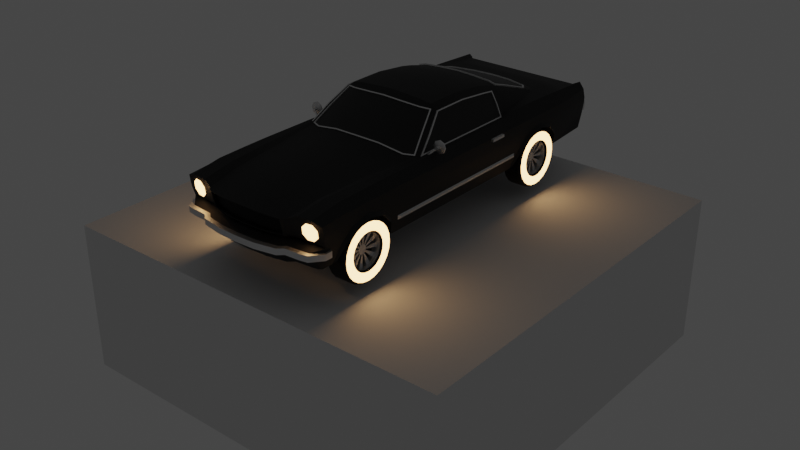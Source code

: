 # Source: 1965FordMustang.blend  (saved by Blender 3.4.6; exported with 4.5.12 LTS)
import bpy
from mathutils import Matrix  # noqa: F401  (used for matrix-valued properties, if any)

bpy.ops.wm.read_factory_settings(use_empty=True)
scene = bpy.context.scene
scene.name = 'Scene'

# ---- collections
col_collection = bpy.data.collections.new('Collection'); scene.collection.children.link(col_collection)

# ---- materials (node trees are filled in below, after node groups)
mat_material_001 = bpy.data.materials.new('Material.001')
mat_material_001.use_transparent_shadow = False
mat_material_002 = bpy.data.materials.new('Material.002')
mat_material_002.use_transparent_shadow = False
mat_material_006 = bpy.data.materials.new('Material.006')
mat_material_006.use_transparent_shadow = False
mat_material_007 = bpy.data.materials.new('Material.007')
mat_material_007.use_transparent_shadow = False
mat_material_003 = bpy.data.materials.new('Material.003')
mat_material_003.use_transparent_shadow = False
mat_material_004 = bpy.data.materials.new('Material.004')
mat_material_004.use_transparent_shadow = False
mat_material_005 = bpy.data.materials.new('Material.005')
mat_material_005.use_transparent_shadow = False

# ---- node groups
ng_auto_smooth = bpy.data.node_groups.new('Auto Smooth', 'GeometryNodeTree')
_s = ng_auto_smooth.interface.new_socket(name='Geometry', in_out='OUTPUT', socket_type='NodeSocketGeometry')
_s = ng_auto_smooth.interface.new_socket(name='Geometry', in_out='INPUT', socket_type='NodeSocketGeometry')
_s = ng_auto_smooth.interface.new_socket(name='Angle', in_out='INPUT', socket_type='NodeSocketFloat')
_s.subtype = 'ANGLE'
_s.min_value = 0.0
_s.max_value = 3.142
ng_auto_smooth.is_modifier = True
_N = ng_auto_smooth.nodes; _L = ng_auto_smooth.links
n0 = _N.new('NodeGroupOutput'); n0.name = 'Group Output'; n0.location = (480, -100)
n1 = _N.new('NodeGroupInput'); n1.name = 'Group Input'; n1.location = (-420, -300)
n2 = _N.new('NodeGroupInput'); n2.name = 'Group Input.001'; n2.location = (-60, -100)
n3 = _N.new('GeometryNodeSetShadeSmooth'); n3.name = 'Set Shade Smooth'; n3.location = (120, -100)
n3.domain = 'EDGE'
n4 = _N.new('GeometryNodeSetShadeSmooth'); n4.name = 'Set Shade Smooth.001'; n4.location = (300, -100)
n5 = _N.new('GeometryNodeInputMeshEdgeAngle'); n5.name = 'Edge Angle'; n5.location = (-420, -220)
n6 = _N.new('GeometryNodeInputEdgeSmooth'); n6.name = 'Is Edge Smooth'; n6.location = (-60, -160)
n7 = _N.new('GeometryNodeInputShadeSmooth'); n7.name = 'Is Face Smooth'; n7.location = (-240, -340)
n8 = _N.new('FunctionNodeBooleanMath'); n8.name = 'Boolean Math'; n8.location = (-60, -220)
n9 = _N.new('FunctionNodeCompare'); n9.name = 'Compare'; n9.location = (-240, -180)
n9.operation = 'LESS_EQUAL'
_L.new(n5.outputs[0], n9.inputs[0])
_L.new(n4.outputs[0], n0.inputs[0])
_L.new(n1.outputs[1], n9.inputs[1])
_L.new(n9.outputs[0], n8.inputs[0])
_L.new(n7.outputs[0], n8.inputs[1])
_L.new(n2.outputs[0], n3.inputs[0])
_L.new(n6.outputs[0], n3.inputs[1])
_L.new(n3.outputs[0], n4.inputs[0])
_L.new(n8.outputs[0], n3.inputs[2])
n0.is_active_output = True

# ---- material node trees
mat_material_001.use_nodes = True; mat_material_001.node_tree.nodes.clear()
_N = mat_material_001.node_tree.nodes; _L = mat_material_001.node_tree.links
n0 = _N.new('ShaderNodeBsdfPrincipled'); n0.name = 'Principled BSDF'; n0.location = (10, 300)
n0.distribution = 'GGX'
n0.subsurface_method = 'BURLEY'
n0.inputs[0].default_value = (0.0, 0.0, 0.0, 1.0)
n0.inputs[2].default_value = 0.6546
n0.inputs[3].default_value = 1.45
n0.inputs[27].default_value = (0.0, 0.0, 0.0, 1.0)
n0.inputs[28].default_value = 1.0
n1 = _N.new('ShaderNodeOutputMaterial'); n1.name = 'Material Output'; n1.location = (300, 300)
_L.new(n0.outputs[0], n1.inputs[0])
n1.is_active_output = True
mat_material_002.use_nodes = True; mat_material_002.node_tree.nodes.clear()
_N = mat_material_002.node_tree.nodes; _L = mat_material_002.node_tree.links
n0 = _N.new('ShaderNodeBsdfPrincipled'); n0.name = 'Principled BSDF'; n0.location = (10, 300)
n0.distribution = 'GGX'
n0.subsurface_method = 'BURLEY'
n0.inputs[0].default_value = (0.0, 0.0, 0.0, 1.0)
n0.inputs[3].default_value = 1.45
n0.inputs[27].default_value = (0.0, 0.0, 0.0, 1.0)
n0.inputs[28].default_value = 1.0
n1 = _N.new('ShaderNodeOutputMaterial'); n1.name = 'Material Output'; n1.location = (300, 300)
_L.new(n0.outputs[0], n1.inputs[0])
n1.is_active_output = True
mat_material_006.use_nodes = True; mat_material_006.node_tree.nodes.clear()
_N = mat_material_006.node_tree.nodes; _L = mat_material_006.node_tree.links
n0 = _N.new('ShaderNodeOutputMaterial'); n0.name = 'Material Output'; n0.location = (300, 300)
n1 = _N.new('ShaderNodeEmission'); n1.name = 'Emission'; n1.location = (10, 300)
n1.inputs[0].default_value = (1.0, 0.541, 0.2212, 1.0)
n1.inputs[1].default_value = 5.0
_L.new(n1.outputs[0], n0.inputs[0])
n0.is_active_output = True
mat_material_007.use_nodes = True; mat_material_007.node_tree.nodes.clear()
_N = mat_material_007.node_tree.nodes; _L = mat_material_007.node_tree.links
n0 = _N.new('ShaderNodeBsdfPrincipled'); n0.name = 'Principled BSDF'; n0.location = (10, 300)
n0.distribution = 'GGX'
n0.subsurface_method = 'BURLEY'
n0.inputs[0].default_value = (0.0, 0.0, 0.0, 1.0)
n0.inputs[2].default_value = 1.0
n0.inputs[3].default_value = 1.45
n0.inputs[27].default_value = (0.0, 0.0, 0.0, 1.0)
n0.inputs[28].default_value = 1.0
n1 = _N.new('ShaderNodeOutputMaterial'); n1.name = 'Material Output'; n1.location = (300, 300)
_L.new(n0.outputs[0], n1.inputs[0])
n1.is_active_output = True
mat_material_003.use_nodes = True; mat_material_003.node_tree.nodes.clear()
_N = mat_material_003.node_tree.nodes; _L = mat_material_003.node_tree.links
n0 = _N.new('ShaderNodeBsdfPrincipled'); n0.name = 'Principled BSDF'; n0.location = (10, 300)
n0.distribution = 'GGX'
n0.subsurface_method = 'BURLEY'
n0.inputs[0].default_value = (0.8366, 0.8366, 0.8366, 1.0)
n0.inputs[1].default_value = 1.0
n0.inputs[3].default_value = 1.45
n0.inputs[27].default_value = (0.0, 0.0, 0.0, 1.0)
n0.inputs[28].default_value = 1.0
n1 = _N.new('ShaderNodeOutputMaterial'); n1.name = 'Material Output'; n1.location = (300, 300)
_L.new(n0.outputs[0], n1.inputs[0])
n1.is_active_output = True
mat_material_004.use_nodes = True; mat_material_004.node_tree.nodes.clear()
_N = mat_material_004.node_tree.nodes; _L = mat_material_004.node_tree.links
n0 = _N.new('ShaderNodeBsdfPrincipled'); n0.name = 'Principled BSDF'; n0.location = (10, 300)
n0.distribution = 'GGX'
n0.subsurface_method = 'BURLEY'
n0.inputs[0].default_value = (0.8, 0.03318, 0.008301, 1.0)
n0.inputs[3].default_value = 1.45
n0.inputs[27].default_value = (0.0, 0.0, 0.0, 1.0)
n0.inputs[28].default_value = 1.0
n1 = _N.new('ShaderNodeOutputMaterial'); n1.name = 'Material Output'; n1.location = (300, 300)
_L.new(n0.outputs[0], n1.inputs[0])
n1.is_active_output = True
mat_material_005.use_nodes = True; mat_material_005.node_tree.nodes.clear()
_N = mat_material_005.node_tree.nodes; _L = mat_material_005.node_tree.links
n0 = _N.new('ShaderNodeOutputMaterial'); n0.name = 'Material Output'; n0.location = (300, 300)
n1 = _N.new('ShaderNodeEmission'); n1.name = 'Emission'; n1.location = (10, 300)
n1.inputs[0].default_value = (0.8, 0.03317, 0.008301, 1.0)
n1.inputs[1].default_value = 5.0
_L.new(n1.outputs[0], n0.inputs[0])
n0.is_active_output = True

# ---- world
world_world = bpy.data.worlds.new('World'); scene.world = world_world
world_world.use_nodes = True; world_world.node_tree.nodes.clear()
_N = world_world.node_tree.nodes; _L = world_world.node_tree.links
n0 = _N.new('ShaderNodeOutputWorld'); n0.name = 'World Output'; n0.location = (300, 300)
n1 = _N.new('ShaderNodeBackground'); n1.name = 'Background'; n1.location = (10, 300)
n1.inputs[0].default_value = (0.05088, 0.05088, 0.05088, 1.0)
_L.new(n1.outputs[0], n0.inputs[0])
n0.is_active_output = True
world_world.color = (0.05088, 0.05088, 0.05088)
world_world.use_sun_shadow = False
world_world.sun_shadow_jitter_overblur = 0.0

# ---- meshes
me_circle = bpy.data.meshes.new('Circle')
me_circle.from_pydata([(0.5943, -0.7544, 0.2695), (0.6363, -0.7933, 0.3749), (0.6562, -0.8927, 0.4734), (0.6617, -1.029, 0.5097), (0.6562, -1.165, 0.4734), (0.6388, -1.252, 0.3868), (0.5983, -1.3, 0.2808), (0.6548, 0.8702, 0.4777), (0.6599, 1.007, 0.5142), (0.6548, 1.143, 0.4777), (0.636, 1.243, 0.3785), (0.597, 1.283, 0.2774), (0.636, 0.7704, 0.3785), (0.5938, 0.7299, 0.2688), (0.6393, -1.457, 0.5411), (0.6354, -1.452, 0.5006), (0.6216, -1.436, 0.4025), (0.578, -1.416, 0.258), (0.5953, 1.745, 0.5411), (0.5914, 1.752, 0.5006), (0.5756, 1.752, 0.3901), (0.5871, 1.689, 0.2869), (0.6354, -1.029, 0.6188), (0.6354, 1.007, 0.6188), (0.6354, -1.468, 0.6004), (0.5914, 1.725, 0.6188), (0.6354, -1.243, 0.6175), (0.6393, -1.201, 0.5411), (0.6393, -0.8538, 0.5411), (0.6354, -0.808, 0.6188), (0.6393, 0.8195, 0.5411), (0.6354, 0.7498, 0.6188), (0.6354, 1.259, 0.6188), (0.6393, 1.192, 0.5411), (0.6196, -0.3749, 0.3901), (0.5721, -0.3749, 0.2391), (0.6354, -0.3749, 0.5006), (0.6393, -0.3749, 0.5411), (0.6354, -0.3749, 0.6188), (0.6196, 0.5282, 0.3901), (0.5721, 0.5282, 0.2391), (0.6354, 0.5282, 0.5006), (0.6393, 0.5282, 0.5411), (0.6354, 0.5282, 0.6188), (0.5642, -1.029, 0.6763), (0.5642, 1.007, 0.7119), (0.5642, -1.489, 0.6327), (0.5642, 1.703, 0.6803), (0.5642, -1.243, 0.6702), (0.5642, -0.808, 0.6803), (0.5642, 0.7498, 0.7119), (0.5642, 1.259, 0.7027), (0.5642, -0.3749, 0.6803), (0.5642, 0.5282, 0.6803), (0.6196, 0.632, 0.3901), (0.5721, 0.632, 0.2391), (0.6354, 0.632, 0.5006), (0.6393, 0.632, 0.5411), (0.6354, 0.632, 0.6188), (0.5642, 0.632, 0.6803), (0.4685, -1.026, 0.6763), (0.5225, 1.007, 0.7119), (0.4415, -1.493, 0.6308), (0.5225, 1.664, 0.6627), (0.4508, -1.24, 0.6702), (0.4867, -0.8065, 0.6803), (0.5088, 0.7498, 0.7119), (0.5225, 1.259, 0.7027), (0.5225, -0.3423, 0.6803), (0.5225, 0.5282, 0.6803), (0.5225, 0.632, 0.6803), (0.4246, -0.03958, 0.9113), (0.4231, 0.5282, 0.8844), (0.4235, 0.632, 0.8707), (0.6196, 0.2556, 0.3901), (0.5721, 0.2556, 0.2391), (0.6354, 0.2556, 0.5006), (0.6393, 0.2556, 0.5411), (0.6354, 0.2556, 0.6188), (0.5642, 0.2556, 0.6803), (0.5225, 0.2556, 0.6803), (0.4246, 0.2556, 0.9136), (0.4092, -1.026, 0.6572), (0.3692, -1.509, 0.5982), (0.3915, -1.24, 0.6452), (0.4274, -0.8065, 0.6673), (0.4893, -0.3622, 0.6796), (0.0, -1.077, 0.6838), (0.0, -1.583, 0.607), (0.0, -1.29, 0.6671), (0.0, -0.8571, 0.6987), (0.0, -0.4258, 0.7203), (0.3458, -1.246, 0.6474), (0.3614, -1.032, 0.6594), (0.3775, -0.8124, 0.6694), (0.4079, -0.4, 0.6809), (0.3231, -1.543, 0.5886), (0.1729, -1.268, 0.6661), (0.1887, -0.8349, 0.6977), (0.1612, -1.577, 0.6027), (0.1807, -1.055, 0.6828), (0.2038, -0.4236, 0.7183), (0.3914, -0.05788, 0.9178), (0.31, -0.09103, 0.9287), (0.145, -0.1095, 0.9422), (0.0, -0.1169, 0.9513), (0.3666, -0.03958, 0.9479), (0.3666, 0.2556, 0.9502), (0.3033, -0.03958, 0.9609), (0.3033, 0.2556, 0.9632), (0.1424, -0.03958, 0.9731), (0.1424, 0.2556, 0.9754), (0.0, -0.03958, 0.9792), (0.0, 0.2556, 0.9815), (0.3651, 0.5282, 0.921), (0.3018, 0.5282, 0.934), (0.1409, 0.5282, 0.9462), (0.0, 0.5282, 0.9523), (0.3655, 0.632, 0.9004), (0.3022, 0.632, 0.9133), (0.1413, 0.632, 0.9255), (0.0, 0.632, 0.9316), (0.4652, 1.006, 0.7119), (0.4108, 1.207, 0.7119), (0.3641, 1.255, 0.7119), (0.1783, 1.299, 0.7119), (0.0, 1.313, 0.7119), (0.481, 0.5282, 0.7823), (0.4773, 0.632, 0.7786), (0.4817, -0.1984, 0.7958), (0.4835, 0.2556, 0.792), (0.444, -0.2184, 0.7987), (0.3589, -0.2561, 0.8048), (0.1744, -0.2771, 0.8303), (0.0, -0.2819, 0.8358), (0.0, 1.247, 0.7341), (0.1742, 1.237, 0.7325), (0.3545, 1.176, 0.7387), (0.4013, 1.111, 0.7453), (0.4698, 0.749, 0.7753), (0.4446, 0.9482, 0.7631), (0.0, 0.8776, 0.8645), (0.1533, 0.8804, 0.858), (0.3237, 0.8785, 0.8455), (0.3819, 0.8683, 0.831), (0.4218, 0.749, 0.8428), (0.0, 0.7499, 0.9041), (0.4196, 0.8518, 0.8153), (0.147, 0.7512, 0.8978), (0.3126, 0.7503, 0.8855), (0.3737, 0.7502, 0.8685), (0.4108, 1.664, 0.6627), (0.3641, 1.664, 0.6627), (0.1783, 1.664, 0.6627), (0.0, 1.664, 0.6627), (0.5456, -1.482, 0.5713), (0.512, -1.486, 0.5711), (0.4881, -1.487, 0.5472), (0.4878, -1.483, 0.5135), (0.5008, -1.467, 0.4678), (0.5525, -1.46, 0.4681), (0.5689, -1.472, 0.514), (0.5692, -1.476, 0.5477), (0.3692, -1.478, 0.4618), (0.0, -1.555, 0.4653), (0.323, -1.515, 0.4685), (0.1619, -1.549, 0.4654), (0.6467, -1.212, 0.4262), (0.6278, -1.44, 0.4479), (0.5019, -1.481, 0.593), (0.5537, -1.474, 0.5934), (0.465, -1.482, 0.5561), (0.4646, -1.476, 0.5042), (0.5449, -1.473, 0.49), (0.5113, -1.477, 0.4898), (0.5894, -1.459, 0.505), (0.5899, -1.465, 0.5569), (0.5008, -1.442, 0.4399), (0.5525, -1.435, 0.44), (0.3692, -1.448, 0.4333), (0.0, -1.522, 0.4333), (0.3236, -1.487, 0.4333), (0.1618, -1.517, 0.4333), (0.6265, -1.436, 0.4333), (0.6435, -1.228, 0.412), (0.5008, -1.519, 0.4069), (0.5525, -1.512, 0.4069), (0.3692, -1.53, 0.4069), (0.0, -1.605, 0.4069), (0.3236, -1.569, 0.4069), (0.1618, -1.599, 0.4069), (0.5008, -1.443, 0.2569), (0.5525, -1.435, 0.2569), (0.3692, -1.454, 0.2569), (0.0, -1.529, 0.2569), (0.3236, -1.493, 0.2569), (0.1618, -1.523, 0.2569), (0.5782, 1.365, 0.2584), (0.6196, 1.388, 0.3901), (0.6354, 1.388, 0.5006), (0.6393, 1.388, 0.5411), (0.6354, 1.385, 0.6188), (0.5642, 1.378, 0.6966), (0.5225, 1.378, 0.6966), (0.1783, 1.439, 0.6977), (0.0, 1.439, 0.6984), (0.4108, 1.415, 0.6966), (0.3641, 1.424, 0.6974), (0.5225, 1.707, 0.6204), (0.4108, 1.707, 0.6204), (0.3641, 1.707, 0.6204), (0.1783, 1.707, 0.6204), (0.0, 1.707, 0.6204), (0.5225, 1.693, 0.5914), (0.4108, 1.693, 0.5914), (0.3641, 1.693, 0.5914), (0.1783, 1.693, 0.5914), (0.0, 1.693, 0.5914), (0.5225, 1.719, 0.5073), (0.4108, 1.719, 0.5073), (0.3641, 1.719, 0.5073), (0.1783, 1.719, 0.5073), (0.0, 1.719, 0.5073), (0.5421, 1.752, 0.5006), (0.4108, 1.752, 0.5006), (0.3641, 1.752, 0.5006), (0.1783, 1.752, 0.5006), (0.0, 1.752, 0.5006), (0.5225, 1.752, 0.3901), (0.4108, 1.752, 0.3901), (0.3641, 1.752, 0.3901), (0.1783, 1.752, 0.3901), (0.0, 1.752, 0.3901), (0.5225, 1.689, 0.2869), (0.4108, 1.689, 0.2869), (0.3641, 1.689, 0.2869), (0.1783, 1.689, 0.2869), (0.0, 1.689, 0.2869), (0.5421, 1.745, 0.5411), (0.5421, 1.725, 0.6188), (0.5421, 1.703, 0.6627), (0.6196, -0.7671, 0.3901), (0.5721, -0.7266, 0.2391), (0.6354, -0.8776, 0.5006), (0.6393, -1.029, 0.5411), (0.6354, -1.18, 0.5006), (0.6278, -1.232, 0.4479), (0.578, -1.326, 0.258), (0.6213, -1.278, 0.4025), (0.6256, -1.248, 0.4333), (0.5721, 0.7048, 0.2391), (0.6196, 0.7453, 0.3901), (0.6354, 0.8558, 0.5006), (0.6393, 1.007, 0.5411), (0.6354, 1.158, 0.5006), (0.6196, 1.268, 0.3901), (0.5765, 1.305, 0.2531), (0.3241, -0.7544, 0.2695), (0.3241, -0.7933, 0.3749), (0.3241, -0.8927, 0.4734), (0.3241, -1.029, 0.5097), (0.3241, -1.165, 0.4734), (0.3241, -1.252, 0.3868), (0.3241, -1.3, 0.2808), (0.3241, 0.8702, 0.4777), (0.3241, 1.007, 0.5142), (0.3241, 1.143, 0.4777), (0.3241, 1.243, 0.3785), (0.3241, 1.283, 0.2774), (0.3241, 0.7704, 0.3785), (0.3241, 0.7299, 0.2688), (0.3241, -1.212, 0.4262), (0.3241, -1.228, 0.412), (0.1618, -1.578, 0.6097), (0.0, -1.584, 0.614), (0.33, -1.543, 0.595), (0.1618, -1.548, 0.4584), (0.0, -1.553, 0.4583), (0.33, -1.512, 0.4616), (0.1619, -1.514, 0.4654), (0.1612, -1.542, 0.6027), (0.0, -1.519, 0.4653), (0.0, -1.547, 0.607), (0.3231, -1.508, 0.5886), (0.323, -1.48, 0.4685), (0.5165, -0.3749, 0.2391), (0.5165, 0.5282, 0.2391), (0.5165, 0.632, 0.2391), (0.5165, 0.2556, 0.2391), (0.5165, -0.7266, 0.2391), (0.5165, 0.7048, 0.2391)], [], [(55, 54, 251, 250), (56, 252, 251, 54), (244, 28, 243), (248, 247, 17, 16), (249, 248, 16, 183), (244, 245, 27), (197, 198, 20, 21), (198, 199, 19, 20), (199, 200, 18, 19), (200, 33, 32, 201), (244, 27, 26, 22), (253, 30, 31, 23), (78, 77, 37, 38), (27, 245, 15, 14), (26, 27, 14, 24), (56, 57, 30, 252), (29, 28, 244, 22), (252, 30, 253), (38, 37, 28, 29), (33, 254, 253), (32, 33, 253, 23), (243, 28, 37, 36), (243, 36, 34, 241), (242, 241, 34, 35), (76, 77, 42, 41), (58, 57, 42, 43), (76, 41, 39, 74), (75, 74, 39, 40), (22, 26, 48, 44), (29, 22, 44, 49), (32, 23, 45, 51), (78, 38, 52, 79), (201, 32, 51, 202), (58, 43, 53, 59), (38, 29, 49, 52), (23, 31, 50, 45), (26, 24, 46, 48), (31, 58, 59, 50), (31, 30, 57, 58), (41, 42, 57, 56), (41, 56, 54, 39), (40, 39, 54, 55), (49, 44, 60, 65), (44, 48, 64, 60), (79, 52, 68, 80), (50, 59, 70, 66), (202, 51, 67, 203), (51, 45, 61, 67), (48, 46, 62, 64), (45, 50, 66, 61), (59, 53, 69, 70), (52, 49, 65, 68), (128, 127, 72, 73), (130, 129, 71, 81), (127, 130, 81, 72), (53, 79, 80, 69), (43, 78, 79, 53), (35, 34, 74, 75), (36, 76, 74, 34), (36, 37, 77, 76), (43, 42, 77, 78), (65, 60, 82, 85), (68, 65, 85, 86), (64, 62, 83, 84), (60, 64, 84, 82), (100, 97, 89, 87), (101, 98, 90, 91), (97, 273, 274, 89), (98, 100, 87, 90), (85, 82, 93, 94), (84, 83, 275, 92), (86, 85, 94, 95), (82, 84, 92, 93), (94, 93, 100, 98), (92, 275, 273, 97), (95, 94, 98, 101), (93, 92, 97, 100), (129, 68, 86, 131), (131, 86, 95, 132), (132, 95, 101, 133), (133, 101, 91, 134), (81, 71, 106, 107), (107, 106, 108, 109), (109, 108, 110, 111), (111, 110, 112, 113), (105, 112, 110, 104), (104, 110, 108, 103), (103, 108, 106, 102), (71, 102, 106), (109, 111, 116, 115), (81, 107, 114, 72), (111, 113, 117, 116), (107, 109, 115, 114), (115, 116, 120, 119), (72, 114, 118, 73), (116, 117, 121, 120), (114, 115, 119, 118), (146, 148, 120, 121), (136, 125, 124, 137), (137, 124, 123, 138), (104, 133, 134, 105), (103, 132, 133, 104), (102, 131, 132, 103), (71, 129, 131, 102), (69, 80, 130, 127), (80, 68, 129, 130), (70, 69, 127, 128), (143, 137, 138, 144), (142, 136, 137, 143), (126, 125, 136, 135), (70, 128, 139, 66), (66, 139, 140, 122), (122, 140, 138, 123), (148, 142, 143, 149), (149, 143, 144, 150), (135, 136, 142, 141), (128, 73, 145, 139), (139, 145, 147, 140), (119, 149, 150, 118), (120, 148, 149, 119), (141, 142, 148, 146), (118, 150, 145, 73), (144, 147, 145, 150), (138, 140, 147, 144), (61, 66, 122), (67, 61, 122, 123), (204, 205, 154, 153), (206, 207, 152, 151), (203, 206, 151, 63), (207, 204, 153, 152), (166, 164, 281, 279), (275, 83, 163, 278), (96, 165, 284, 283), (46, 170, 169, 62), (24, 176, 170, 46), (175, 176, 24, 14), (245, 246, 168, 15), (168, 160, 175, 15), (62, 169, 171, 83), (172, 163, 83, 171), (172, 159, 163), (156, 155, 162, 161, 173, 174, 158, 157), (155, 156, 169, 170), (156, 157, 171, 169), (157, 158, 172, 171), (158, 174, 159, 172), (174, 173, 160, 159), (173, 161, 175, 160), (161, 162, 176, 175), (162, 155, 170, 176), (15, 175, 14), (160, 168, 183, 178), (278, 163, 179, 181), (163, 159, 177, 179), (276, 278, 181, 182), (159, 160, 178, 177), (277, 276, 182, 180), (246, 249, 183, 168), (181, 179, 187, 189), (179, 177, 185, 187), (182, 181, 189, 190), (180, 182, 190, 188), (177, 178, 186, 185), (178, 183, 186), (190, 189, 195, 196), (187, 185, 191, 193), (188, 190, 196, 194), (185, 186, 192, 191), (17, 192, 186, 16), (189, 187, 193, 195), (183, 16, 186), (124, 125, 204, 207), (67, 123, 206, 203), (123, 124, 207, 206), (125, 126, 205, 204), (47, 202, 203, 63), (25, 201, 202, 47), (18, 200, 201, 25), (254, 33, 200, 199), (255, 254, 199, 198), (256, 255, 198, 197), (153, 154, 212, 211), (151, 152, 210, 209), (63, 151, 209, 208), (152, 153, 211, 210), (211, 212, 217, 216), (209, 210, 215, 214), (208, 209, 214, 213), (210, 211, 216, 215), (216, 217, 222, 221), (214, 215, 220, 219), (213, 214, 219, 218), (215, 216, 221, 220), (221, 222, 227, 226), (219, 220, 225, 224), (218, 219, 224, 223), (220, 221, 226, 225), (225, 226, 231, 230), (226, 227, 232, 231), (224, 225, 230, 229), (223, 224, 229, 228), (228, 229, 234, 233), (230, 231, 236, 235), (231, 232, 237, 236), (229, 230, 235, 234), (20, 228, 233, 21), (25, 47, 240, 239), (18, 25, 239, 238), (19, 18, 238, 223), (47, 63, 240), (208, 239, 240, 63), (213, 238, 239, 208), (218, 223, 238, 213), (0, 1, 241, 242), (1, 2, 243, 241), (2, 3, 244, 243), (3, 4, 245, 244), (4, 167, 246, 245), (5, 6, 247, 248), (167, 184, 249, 246), (184, 5, 248, 249), (184, 167, 271, 272), (12, 13, 250, 251), (7, 12, 251, 252), (8, 7, 252, 253), (9, 8, 253, 254), (10, 9, 254, 255), (11, 10, 255, 256), (8, 9, 266, 265), (5, 184, 272, 262), (9, 10, 267, 266), (1, 0, 257, 258), (10, 11, 268, 267), (2, 1, 258, 259), (3, 2, 259, 260), (4, 3, 260, 261), (13, 12, 269, 270), (167, 4, 261, 271), (12, 7, 264, 269), (6, 5, 262, 263), (7, 8, 265, 264), (99, 88, 274, 273), (96, 99, 273, 275), (164, 166, 276, 277), (166, 165, 278, 276), (165, 96, 275, 278), (280, 283, 284, 279), (282, 280, 279, 281), (88, 99, 280, 282), (165, 166, 279, 284), (99, 96, 283, 280), (40, 55, 287, 286), (242, 35, 285, 289), (75, 40, 286, 288), (55, 250, 290, 287), (35, 75, 288, 285), (19, 223, 228, 20)])
me_circle.polygons.foreach_set('use_smooth', [True] * 257)
me_circle.polygons.foreach_set('material_index', [0, 0, 0, 0, 0, 0, 0, 0, 0, 0, 0, 0, 0, 0, 0, 0, 0, 0, 0, 0, 0, 0, 0, 0, 0, 0, 0, 0, 0, 0, 0, 0, 0, 0, 0, 0, 0, 0, 0, 0, 0, 0, 0, 0, 0, 0, 0, 0, 0, 0, 0, 0, 1, 1, 1, 0, 0, 0, 0, 0, 0, 0, 0, 0, 0, 0, 0, 0, 0, 0, 0, 0, 0, 0, 0, 0, 0, 0, 1, 1, 1, 0, 0, 0, 0, 0, 0, 0, 0, 0, 0, 0, 0, 0, 0, 0, 0, 0, 0, 0, 1, 1, 1, 0, 1, 1, 1, 1, 1, 0, 0, 0, 0, 1, 1, 1, 0, 0, 0, 0, 1, 0, 0, 0, 0, 0, 0, 0, 0, 0, 0, 0, 0, 0, 0, 0, 0, 0, 0, 0, 0, 2, 2, 2, 2, 2, 2, 2, 2, 2, 0, 0, 0, 0, 0, 0, 0, 0, 0, 0, 0, 0, 0, 0, 0, 0, 0, 0, 0, 0, 0, 0, 0, 0, 0, 0, 0, 0, 0, 0, 0, 0, 0, 0, 0, 0, 0, 0, 0, 0, 0, 0, 0, 0, 0, 0, 0, 0, 0, 0, 0, 0, 0, 0, 0, 0, 0, 0, 0, 0, 0, 0, 0, 0, 0, 0, 0, 0, 0, 0, 0, 0, 0, 0, 0, 0, 0, 0, 0, 0, 0, 0, 0, 0, 0, 0, 0, 0, 0, 0, 0, 0, 0, 0, 0, 0, 3, 3, 0, 0, 0, 0, 0, 0, 0, 0, 0])
_k = set([(0, 1), (1, 2), (2, 3), (3, 4), (4, 167), (5, 6), (5, 184), (7, 8), (7, 12), (8, 9), (9, 10), (10, 11), (12, 13), (14, 15), (14, 24), (15, 168), (18, 19), (18, 25), (19, 20), (20, 21), (22, 26), (22, 29), (23, 31), (23, 32), (24, 26), (24, 46), (25, 47), (25, 201), (29, 38), (31, 58), (32, 201), (38, 78), (43, 58), (43, 78), (44, 48), (44, 49), (45, 50), (45, 51), (46, 48), (46, 62), (47, 202), (49, 52), (50, 59), (51, 202), (52, 79), (53, 59), (53, 79), (60, 64), (60, 65), (62, 64), (62, 83), (63, 208), (65, 68), (66, 70), (66, 122), (68, 80), (68, 86), (68, 129), (69, 70), (69, 80), (70, 128), (71, 81), (71, 129), (72, 73), (72, 81), (73, 128), (82, 84), (82, 85), (83, 84), (83, 275), (85, 86), (86, 95), (86, 131), (88, 99), (91, 101), (95, 101), (96, 99), (96, 165), (102, 106), (102, 131), (106, 107), (106, 108), (107, 114), (108, 110), (110, 112), (114, 118), (118, 150), (122, 123), (123, 124), (123, 138), (124, 125), (125, 126), (138, 144), (144, 150), (159, 160), (159, 163), (159, 172), (160, 168), (160, 175), (163, 278), (164, 166), (165, 166), (167, 184), (168, 183), (169, 170), (169, 171), (170, 176), (171, 172), (175, 176), (177, 178), (177, 179), (178, 183), (179, 181), (180, 182), (181, 182), (183, 186), (185, 186), (185, 187), (187, 189), (188, 190), (189, 190), (208, 209), (208, 213), (209, 210), (210, 211), (211, 212), (213, 218), (218, 219), (218, 223), (219, 220), (220, 221), (221, 222), (223, 224), (224, 225), (225, 226), (226, 227), (241, 242), (241, 243), (243, 244), (244, 245), (245, 246), (246, 249), (247, 248), (248, 249), (250, 251), (251, 252), (252, 253), (253, 254), (254, 255), (255, 256), (273, 274), (273, 275), (275, 278), (276, 277), (276, 278), (279, 281), (279, 284), (280, 282), (280, 283), (283, 284)])
me_circle.attributes.new('sharp_edge', 'BOOLEAN', 'EDGE').data.foreach_set('value', [ (min(e.vertices), max(e.vertices)) in _k for e in me_circle.edges])
_uv = me_circle.uv_layers.new(name='UVMap')
_uv.uv.foreach_set('vector', [0.0, 0.0, 0.0, 0.0, 0.0, 0.0, 0.0, 0.0, 0.0, 0.0, 0.0, 0.0, 0.0, 0.0, 0.0, 0.0, 0.0, 0.0, 0.0, 0.0, 0.0, 0.0, 0.0, 0.0, 0.0, 0.0, 0.0, 0.0, 0.0, 0.0, 0.0, 0.0, 0.0, 0.0, 0.0, 0.0, 0.0, 0.0, 0.0, 0.0, 0.0, 0.0, 0.0, 0.0, 0.0, 0.0, 0.0, 0.0, 0.0, 0.0, 0.0, 0.0, 0.0, 0.0, 0.0, 0.0, 0.0, 0.0, 0.0, 0.0, 0.0, 0.0, 0.0, 0.0, 0.0, 0.0, 0.0, 0.0, 0.0, 0.0, 0.0, 0.0, 0.0, 0.0, 0.0, 0.0, 0.0, 0.0, 0.0, 0.0, 0.0, 0.0, 0.0, 0.0, 0.0, 0.0, 0.0, 0.0, 0.0, 0.0, 0.0, 0.0, 0.0, 0.0, 0.0, 0.0, 0.0, 0.0, 0.0, 0.0, 0.0, 0.0, 0.0, 0.0, 0.0, 0.0, 0.0, 0.0, 0.0, 0.0, 0.0, 0.0, 0.0, 0.0, 0.0, 0.0, 0.0, 0.0, 0.0, 0.0, 0.0, 0.0, 0.0, 0.0, 0.0, 0.0, 0.0, 0.0, 0.0, 0.0, 0.0, 0.0, 0.0, 0.0, 0.0, 0.0, 0.0, 0.0, 0.0, 0.0, 0.0, 0.0, 0.0, 0.0, 0.0, 0.0, 0.0, 0.0, 0.0, 0.0, 0.0, 0.0, 0.0, 0.0, 0.0, 0.0, 0.0, 0.0, 0.0, 0.0, 0.0, 0.0, 0.0, 0.0, 0.0, 0.0, 0.0, 0.0, 0.0, 0.0, 0.0, 0.0, 0.0, 0.0, 0.0, 0.0, 0.0, 0.0, 0.0, 0.0, 0.0, 0.0, 0.0, 0.0, 0.0, 0.0, 0.0, 0.0, 0.0, 0.0, 0.0, 0.0, 0.0, 0.0, 0.0, 0.0, 0.0, 0.0, 0.0, 0.0, 0.0, 0.0, 0.0, 0.0, 0.0, 0.0, 0.0, 0.0, 0.0, 0.0, 0.0, 0.0, 0.0, 0.0, 0.0, 0.0, 0.0, 0.0, 0.0, 0.0, 0.0, 0.0, 0.0, 0.0, 0.0, 0.0, 0.0, 0.0, 0.0, 0.0, 0.0, 0.0, 0.0, 0.0, 0.0, 0.0, 0.0, 0.0, 0.0, 0.0, 0.0, 0.0, 0.0, 0.0, 0.0, 0.0, 0.0, 0.0, 0.0, 0.0, 0.0, 0.0, 0.0, 0.0, 0.0, 0.0, 0.0, 0.0, 0.0, 0.0, 0.0, 0.0, 0.0, 0.0, 0.0, 0.0, 0.0, 0.0, 0.0, 0.0, 0.0, 0.0, 0.0, 0.0, 0.0, 0.0, 0.0, 0.0, 0.0, 0.0, 0.0, 0.0, 0.0, 0.0, 0.0, 0.0, 0.0, 0.0, 0.0, 0.0, 0.0, 0.0, 0.0, 0.0, 0.0, 0.0, 0.0, 0.0, 0.0, 0.0, 0.0, 0.0, 0.0, 0.0, 0.0, 0.0, 0.0, 0.0, 0.0, 0.0, 0.0, 0.0, 0.0, 0.0, 0.0, 0.0, 0.0, 0.0, 0.0, 0.0, 0.0, 0.0, 0.0, 0.0, 0.0, 0.0, 0.0, 0.0, 0.0, 0.0, 0.0, 0.0, 0.0, 0.0, 0.0, 0.0, 0.0, 0.0, 0.0, 0.0, 0.0, 0.0, 0.0, 0.0, 0.0, 0.0, 0.0, 0.0, 0.0, 0.0, 0.0, 0.0, 0.0, 0.0, 0.0, 0.0, 0.0, 0.0, 0.0, 0.0, 0.0, 0.0, 0.0, 0.0, 0.0, 0.0, 0.0, 0.0, 0.0, 0.0, 0.0, 0.0, 0.0, 0.0, 0.0, 0.0, 0.0, 0.0, 0.0, 0.0, 0.0, 0.0, 0.0, 0.0, 0.0, 0.0, 0.0, 0.0, 0.0, 0.0, 0.0, 0.0, 0.0, 0.0, 0.0, 0.0, 0.0, 0.0, 0.0, 0.0, 0.0, 0.0, 0.0, 0.0, 0.0, 0.0, 0.0, 0.0, 0.0, 0.0, 0.0, 0.0, 0.0, 0.0, 0.0, 0.0, 0.0, 0.0, 0.0, 0.0, 0.0, 0.0, 0.0, 0.0, 0.0, 0.0, 0.0, 0.0, 0.0, 0.0, 0.0, 0.0, 0.0, 0.0, 0.0, 0.0, 0.0, 0.0, 0.0, 0.0, 0.0, 0.0, 0.0, 0.0, 0.0, 0.0, 0.0, 0.0, 0.0, 0.0, 0.0, 0.0, 0.0, 0.0, 0.0, 0.0, 0.0, 0.0, 0.0, 0.0, 0.0, 0.0, 0.0, 0.0, 0.0, 0.0, 0.0, 0.0, 0.0, 0.0, 0.0, 0.0, 0.0, 0.0, 0.0, 0.0, 0.0, 0.0, 0.0, 0.0, 0.0, 0.0, 0.0, 0.0, 0.0, 0.0, 0.0, 0.0, 0.0, 0.0, 0.0, 0.0, 0.0, 0.0, 0.0, 0.0, 0.0, 0.0, 0.0, 0.0, 0.0, 0.0, 0.0, 0.0, 0.0, 0.0, 0.0, 0.0, 0.0, 0.0, 0.0, 0.0, 0.0, 0.0, 0.0, 0.0, 0.0, 0.0, 0.0, 0.0, 0.0, 0.0, 0.0, 0.0, 0.0, 0.0, 0.0, 0.0, 0.0, 0.0, 0.0, 0.0, 0.0, 0.0, 0.0, 0.0, 0.0, 0.0, 0.0, 0.0, 0.0, 0.0, 0.0, 0.0, 0.0, 0.0, 0.0, 0.0, 0.0, 0.0, 0.0, 0.0, 0.0, 0.0, 0.0, 0.0, 0.0, 0.0, 0.0, 0.0, 0.0, 0.0, 0.0, 0.0, 0.0, 0.0, 0.0, 0.0, 0.0, 0.0, 0.0, 0.0, 0.0, 0.0, 0.0, 0.0, 0.0, 0.0, 0.0, 0.0, 0.0, 0.0, 0.0, 0.0, 0.0, 0.0, 0.0, 0.0, 0.0, 0.0, 0.0, 0.0, 0.0, 0.0, 0.0, 0.0, 0.0, 0.0, 0.0, 0.0, 0.0, 0.0, 0.0, 0.0, 0.0, 0.0, 0.0, 0.0, 0.0, 0.0, 0.0, 0.0, 0.0, 0.0, 0.0, 0.0, 0.0, 0.0, 0.0, 0.0, 0.0, 0.0, 0.0, 0.0, 0.0, 0.0, 0.0, 0.0, 0.0, 0.0, 0.0, 0.0, 0.0, 0.0, 0.0, 0.0, 0.0, 0.0, 0.0, 0.0, 0.0, 0.0, 0.0, 0.0, 0.0, 0.0, 0.0, 0.0, 0.0, 0.0, 0.0, 0.0, 0.0, 0.0, 0.0, 0.0, 0.0, 0.0, 0.0, 0.0, 0.0, 0.0, 0.0, 0.0, 0.0, 0.0, 0.0, 0.0, 0.0, 0.0, 0.0, 0.0, 0.0, 0.0, 0.0, 0.0, 0.0, 0.0, 0.0, 0.0, 0.0, 0.0, 0.0, 0.0, 0.0, 0.0, 0.0, 0.0, 0.0, 0.0, 0.0, 0.0, 0.0, 0.0, 0.0, 0.0, 0.0, 0.0, 0.0, 0.0, 0.0, 0.0, 0.0, 0.0, 0.0, 0.0, 0.0, 0.0, 0.0, 0.0, 0.0, 0.0, 0.0, 0.0, 0.0, 0.0, 0.0, 0.0, 0.0, 0.0, 0.0, 0.0, 0.0, 0.0, 0.0, 0.0, 0.0, 0.0, 0.0, 0.0, 0.0, 0.0, 0.0, 0.0, 0.0, 0.0, 0.0, 0.0, 0.0, 0.0, 0.0, 0.0, 0.0, 0.0, 0.0, 0.0, 0.0, 0.0, 0.0, 0.0, 0.0, 0.0, 0.0, 0.0, 0.0, 0.0, 0.0, 0.0, 0.0, 0.0, 0.0, 0.0, 0.0, 0.0, 0.0, 0.0, 0.0, 0.0, 0.0, 0.0, 0.0, 0.0, 0.0, 0.0, 0.0, 0.0, 0.0, 0.0, 0.0, 0.0, 0.0, 0.0, 0.0, 0.0, 0.0, 0.0, 0.0, 0.0, 0.0, 0.0, 0.0, 0.0, 0.0, 0.0, 0.0, 0.0, 0.0, 0.0, 0.0, 0.0, 0.0, 0.0, 0.0, 0.0, 0.0, 0.0, 0.0, 0.0, 0.0, 0.0, 0.0, 0.0, 0.0, 0.0, 0.0, 0.0, 0.0, 0.0, 0.0, 0.0, 0.0, 0.0, 0.0, 0.0, 0.0, 0.0, 0.0, 0.0, 0.0, 0.0, 0.0, 0.0, 0.0, 0.0, 0.0, 0.0, 0.0, 0.0, 0.0, 0.0, 0.0, 0.0, 0.0, 0.0, 0.0, 0.0, 0.0, 0.0, 0.0, 0.0, 0.0, 0.0, 0.0, 0.0, 0.0, 0.0, 0.0, 0.0, 0.0, 0.0, 0.0, 0.0, 0.0, 0.0, 0.0, 0.0, 0.0, 0.0, 0.0, 0.0, 0.0, 0.0, 0.0, 0.0, 0.0, 0.0, 0.0, 0.0, 0.0, 0.0, 0.0, 0.0, 0.0, 0.0, 0.0, 0.0, 0.0, 0.0, 0.0, 0.0, 0.0, 0.0, 0.0, 0.0, 0.0, 0.0, 0.0, 0.0, 0.0, 0.0, 0.0, 0.0, 0.0, 0.0, 0.0, 0.0, 0.0, 0.0, 0.0, 0.0, 0.0, 0.0, 0.0, 0.0, 0.0, 0.0, 0.0, 0.0, 0.0, 0.0, 0.0, 0.0, 0.0, 0.0, 0.0, 0.0, 0.0, 0.0, 0.0, 0.0, 0.0, 0.0, 0.0, 0.0, 0.0, 0.0, 0.0, 0.0, 0.0, 0.0, 0.0, 0.0, 0.0, 0.0, 0.0, 0.0, 0.0, 0.0, 0.0, 0.0, 0.0, 0.0, 0.0, 0.0, 0.0, 0.0, 0.0, 0.0, 0.0, 0.0, 0.0, 0.0, 0.0, 0.0, 0.0, 0.0, 0.0, 0.0, 0.0, 0.0, 0.0, 0.0, 0.0, 0.0, 0.0, 0.0, 0.0, 0.0, 0.0, 0.0, 0.0, 0.0, 0.0, 0.0, 0.0, 0.0, 0.0, 0.0, 0.0, 0.0, 0.0, 0.0, 0.0, 0.0, 0.0, 0.0, 0.0, 0.0, 0.0, 0.0, 0.0, 0.0, 0.0, 0.0, 0.0, 0.0, 0.0, 0.0, 0.0, 0.0, 0.0, 0.0, 0.0, 0.0, 0.0, 0.0, 0.0, 0.0, 0.0, 0.0, 0.0, 0.0, 0.0, 0.0, 0.0, 0.0, 0.0, 0.0, 0.0, 0.0, 0.0, 0.0, 0.0, 0.0, 0.0, 0.0, 0.0, 0.0, 0.0, 0.0, 0.0, 0.0, 0.0, 0.0, 0.0, 0.0, 0.0, 0.0, 0.0, 0.0, 0.0, 0.0, 0.0, 0.0, 0.0, 0.0, 0.0, 0.0, 0.0, 0.0, 0.0, 0.0, 0.0, 0.0, 0.0, 0.0, 0.0, 0.0, 0.0, 0.0, 0.0, 0.0, 0.0, 0.0, 0.0, 0.0, 0.0, 0.0, 0.0, 0.0, 0.0, 0.0, 0.0, 0.0, 0.0, 0.0, 0.0, 0.0, 0.0, 0.0, 0.0, 0.0, 0.0, 0.0, 0.0, 0.0, 0.0, 0.0, 0.0, 0.0, 0.0, 0.0, 0.0, 0.0, 0.0, 0.0, 0.0, 0.0, 0.0, 0.0, 0.0, 0.0, 0.0, 0.0, 0.0, 0.0, 0.0, 0.0, 0.0, 0.0, 0.0, 0.0, 0.0, 0.0, 0.0, 0.0, 0.0, 0.0, 0.0, 0.0, 0.0, 0.0, 0.0, 0.0, 0.0, 0.0, 0.0, 0.0, 0.0, 0.0, 0.0, 0.0, 0.0, 0.0, 0.0, 0.0, 0.0, 0.0, 0.0, 0.0, 0.0, 0.0, 0.0, 0.0, 0.0, 0.0, 0.0, 0.0, 0.0, 0.0, 0.0, 0.0, 0.0, 0.0, 0.0, 0.0, 0.0, 0.0, 0.0, 0.0, 0.0, 0.0, 0.0, 0.0, 0.0, 0.0, 0.0, 0.0, 0.0, 0.0, 0.0, 0.0, 0.0, 0.0, 0.0, 0.0, 0.0, 0.0, 0.0, 0.0, 0.0, 0.0, 0.0, 0.0, 0.0, 0.0, 0.0, 0.0, 0.0, 0.0, 0.0, 0.0, 0.0, 0.0, 0.0, 0.0, 0.0, 0.0, 0.0, 0.0, 0.0, 0.0, 0.0, 0.0, 0.0, 0.0, 0.0, 0.0, 0.0, 0.0, 0.0, 0.0, 0.0, 0.0, 0.0, 0.0, 0.0, 0.0, 0.0, 0.0, 0.0, 0.0, 0.0, 0.0, 0.0, 0.0, 0.0, 0.0, 0.0, 0.0, 0.0, 0.0, 0.0, 0.0, 0.0, 0.0, 0.0, 0.0, 0.0, 0.0, 0.0, 0.0, 0.0, 0.0, 0.0, 0.0, 0.0, 0.0, 0.0, 0.0, 0.0, 0.0, 0.0, 0.0, 0.0, 0.0, 0.0, 0.0, 0.0, 0.0, 0.0, 0.0, 0.0, 0.0, 0.0, 0.0, 0.0, 0.0, 0.0, 0.0, 0.0, 0.0, 0.0, 0.0, 0.0, 0.0, 0.0, 0.0, 0.0, 0.0, 0.0, 0.0, 0.0, 0.0, 0.0, 0.0, 0.0, 0.0, 0.0, 0.0, 0.0, 0.0, 0.0, 0.0, 0.0, 0.0, 0.0, 0.0, 0.0, 0.0, 0.0, 0.0, 0.0, 0.0, 0.0, 0.0, 0.0, 0.0, 0.0, 0.0, 0.0, 0.0, 0.0, 0.0, 0.0, 0.0, 0.0, 0.0, 0.0, 0.0, 0.0, 0.0, 0.0, 0.0, 0.0, 0.0, 0.0, 0.0, 0.0, 0.0, 0.0, 0.0, 0.0, 0.0, 0.0, 0.0, 0.0, 0.0, 0.0, 0.0, 0.0, 0.0, 0.0, 0.0, 0.0, 0.0, 0.0, 0.0, 0.0, 0.0, 0.0, 0.0, 0.0, 0.0, 0.0, 0.0, 0.0, 0.0, 0.0, 0.0, 0.0, 0.0, 0.0, 0.0, 0.0, 0.0, 0.0, 0.0, 0.0, 0.0, 0.0, 0.0, 0.0, 0.0, 0.0, 0.0, 0.0, 0.0, 0.0, 0.0, 0.0, 0.0, 0.0, 0.0, 0.0, 0.0, 0.0, 0.0, 0.0, 0.0, 0.0, 0.0, 0.0, 0.0, 0.0, 0.0, 0.0, 0.0, 0.0, 0.0, 0.0, 0.0, 0.0, 0.0, 0.0, 0.0, 0.0, 0.0, 0.0, 0.0, 0.0, 0.0, 0.0, 0.0, 0.0, 0.0, 0.0, 0.0, 0.0, 0.0, 0.0, 0.0, 0.0, 0.0, 0.0, 0.0, 0.0, 0.0, 0.0, 0.0, 0.0, 0.0, 0.0, 0.0, 0.0, 0.0, 0.0, 0.0, 0.0, 0.0, 0.0, 0.0, 0.0, 0.0, 0.0, 0.0, 0.0, 0.0, 0.0, 0.0, 0.0, 0.0, 0.0, 0.0, 0.0, 0.0, 0.0, 0.0, 0.0, 0.0, 0.0, 0.0, 0.0, 0.0, 0.0, 0.0, 0.0, 0.0, 0.0, 0.0, 0.0, 0.0, 0.0, 0.0, 0.0, 0.0, 0.0, 0.0, 0.0, 0.0, 0.0, 0.0, 0.0, 0.0, 0.0, 0.0, 0.0, 0.0, 0.0, 0.0, 0.0, 0.0, 0.0, 0.0, 0.0, 0.0, 0.0, 0.0, 0.0, 0.0, 0.0, 0.0, 0.0, 0.0, 0.0, 0.0, 0.0, 0.0, 0.0, 0.0, 0.0, 0.0, 0.0, 0.0, 0.0, 0.0, 0.0, 0.0, 0.0, 0.0, 0.0, 0.0, 0.0, 0.0, 0.0, 0.0, 0.0, 0.0, 0.0, 0.0, 0.0, 0.0, 0.0, 0.0, 0.0, 0.0, 0.0, 0.0, 0.0, 0.0, 0.0, 0.0, 0.0, 0.0, 0.0, 0.0, 0.0, 0.0, 0.0, 0.0, 0.0, 0.0, 0.0, 0.0, 0.0, 0.0, 0.0, 0.0, 0.0, 0.0, 0.0, 0.0, 0.0, 0.0, 0.0, 0.0, 0.0, 0.0, 0.0, 0.0, 0.0, 0.0, 0.0, 0.0, 0.0, 0.0, 0.0, 0.0, 0.0, 0.0, 0.0, 0.0, 0.0, 0.0, 0.0, 0.0, 0.0, 0.0, 0.0, 0.0, 0.0, 0.0, 0.0, 0.0, 0.0, 0.0, 0.0, 0.0, 0.0, 0.0, 0.0, 0.0, 0.0, 0.0, 0.0, 0.0, 0.0, 0.0, 0.0, 0.0, 0.0, 0.0, 0.0, 0.0, 0.0, 0.0, 0.0, 0.0, 0.0, 0.0, 0.0, 0.0, 0.0, 0.0, 0.0, 0.0, 0.0, 0.0, 0.0, 0.0, 0.0, 0.0, 0.0, 0.0, 0.0, 0.0, 0.0, 0.0, 0.0, 0.0, 0.0, 0.0, 0.0, 0.0, 0.0, 0.0, 0.0, 0.0, 0.0, 0.0, 0.0, 0.0, 0.0, 0.0, 0.0, 0.0, 0.0, 0.0, 0.0, 0.0, 0.0, 0.0, 0.0, 0.0, 0.0, 0.0, 0.0, 0.0, 0.0, 0.0, 0.0, 0.0, 0.0, 0.0, 0.0, 0.0, 0.0, 0.0, 0.0, 0.0, 0.0, 0.0, 0.0, 0.0, 0.0, 0.0, 0.0, 0.0, 0.0, 0.0, 0.0, 0.0, 0.0, 0.0, 0.0, 0.0, 0.0, 0.0, 0.0, 0.0, 0.0, 0.0, 0.0, 0.0, 0.0, 0.0, 0.0, 0.0, 0.0, 0.0, 0.0, 0.0, 0.0, 0.0, 0.0, 0.0, 0.0, 0.0, 0.0, 0.0, 0.0, 0.0, 0.0, 0.0, 0.0, 0.0, 0.0, 0.0, 0.0, 0.0, 0.0, 0.0, 0.0, 0.0, 0.0, 0.0, 0.0, 0.0, 0.0, 0.0, 0.0, 0.0, 0.0, 0.0, 0.0, 0.0, 0.0, 0.0, 0.0, 0.0, 0.0, 0.0, 0.0, 0.0, 0.0, 0.0, 0.0, 0.0, 0.0, 0.0, 0.0, 0.0, 0.0, 0.0, 0.0, 0.0, 0.0, 0.0, 0.0, 0.0, 0.0, 0.0, 0.0, 0.0, 0.0, 0.0, 0.0, 0.0, 0.0, 0.0, 0.0, 0.0, 0.0, 0.0, 0.0, 0.0, 0.0, 0.0, 0.0, 0.0, 0.0, 0.0, 0.0, 0.0, 0.0, 0.0, 0.0, 0.0, 0.0, 0.0, 0.0, 0.0, 0.0, 0.0, 0.0, 0.0, 0.0, 0.0, 0.0, 0.0, 0.0, 0.0, 0.0, 0.0, 0.0, 0.0, 0.0, 0.0, 0.0, 0.0, 0.0, 0.0, 0.0, 0.0, 0.0, 0.0, 0.0, 0.0, 0.0, 0.0, 0.0, 0.0, 0.0, 0.0, 0.0, 0.0, 0.0, 0.0, 0.0, 0.0, 0.0, 0.0, 0.0, 0.0, 0.0, 0.0, 0.0, 0.0, 0.0, 0.0, 0.0, 0.0, 0.0, 0.0, 0.0, 0.0, 0.0, 0.0, 0.0, 0.0, 0.0, 0.0, 0.0, 0.0, 0.0, 0.0, 0.0, 0.0, 0.0, 0.0, 0.0, 0.0, 0.0, 0.0, 0.0, 0.0, 0.0, 0.0, 0.0, 0.0, 0.0, 0.0, 0.0, 0.0, 0.0, 0.0, 0.0, 0.0, 0.0, 0.0, 0.0, 0.0, 0.0, 0.0, 0.0, 0.0, 0.0, 0.0, 0.0, 0.0, 0.0, 0.0, 0.0, 0.0, 0.0, 0.0, 0.0, 0.0, 0.0, 0.0, 0.0, 0.0, 0.0, 0.0, 0.0, 0.0, 0.0, 0.0, 0.0, 0.0, 0.0, 0.0, 0.0, 0.0, 0.0, 0.0, 0.0, 0.0, 0.0, 0.0, 0.0, 0.0, 0.0, 0.0, 0.0, 0.0, 0.0, 0.0, 0.0, 0.0, 0.0, 0.0, 0.0, 0.0, 0.0, 0.0, 0.0, 0.0, 0.0, 0.0, 0.0, 0.0, 0.0, 0.0, 0.0, 0.0, 0.0, 0.0, 0.0, 0.0, 0.0, 0.0, 0.0, 0.0, 0.0, 0.0, 0.0, 0.0, 0.0, 0.0, 0.0, 0.0, 0.0, 0.0, 0.0, 0.0, 0.0, 0.0, 0.0, 0.0, 0.0, 0.0, 0.0, 0.0, 0.0, 0.0, 0.0, 0.0, 0.0, 0.0, 0.0, 0.0, 0.0, 0.0, 0.0, 0.0, 0.0, 0.0, 0.0, 0.0, 0.0, 0.0, 0.0, 0.0, 0.0, 0.0, 0.0, 0.0, 0.0, 0.0, 0.0, 0.0, 0.0, 0.0, 0.0, 0.0, 0.0, 0.0, 0.0, 0.0, 0.0, 0.0, 0.0, 0.0, 0.0, 0.0, 0.0, 0.0, 0.0, 0.0, 0.0, 0.0])
me_circle.materials.append(mat_material_001)
me_circle.materials.append(mat_material_002)
me_circle.materials.append(mat_material_006)
me_circle.materials.append(mat_material_007)
me_circle.use_remesh_fix_poles = True
me_circle.use_remesh_preserve_attributes = False
me_circle.update()
me_circle_011 = bpy.data.meshes.new('Circle.011')
me_circle_011.from_pydata([(0.5914, 1.752, 0.5006), (0.5796, 1.752, 0.4182), (0.5421, 1.752, 0.5006), (0.5796, 1.776, 0.4182), (0.5855, 1.776, 0.4593), (0.5275, 1.752, 0.4182), (0.0, 1.752, 0.4182), (0.5855, 1.752, 0.4593), (0.0, 1.752, 0.4593), (0.5348, 1.752, 0.4593), (0.0, 1.776, 0.4182), (0.5275, 1.776, 0.4182), (0.5348, 1.776, 0.4593), (0.5421, 1.76, 0.5006), (0.5914, 1.76, 0.5006), (0.0, 1.776, 0.4593)], [], [(6, 8, 9, 5), (7, 1, 5, 9), (0, 7, 9, 2), (15, 10, 11, 12), (4, 12, 11, 3), (14, 13, 12, 4), (2, 9, 12, 13), (5, 11, 10, 6), (0, 2, 13, 14), (9, 8, 15, 12), (1, 7, 4, 3), (5, 1, 3, 11), (7, 0, 14, 4)])
me_circle_011.polygons.foreach_set('use_smooth', [True] * 13)
_uv = me_circle_011.uv_layers.new(name='UVMap')
_uv.uv.foreach_set('vector', [0.0, 0.0, 0.0, 0.0, 0.0, 0.0, 0.0, 0.0, 0.0, 0.0, 0.0, 0.0, 0.0, 0.0, 0.0, 0.0, 0.0, 0.0, 0.0, 0.0, 0.0, 0.0, 0.0, 0.0, 0.0, 0.0, 0.0, 0.0, 0.0, 0.0, 0.0, 0.0, 0.0, 0.0, 0.0, 0.0, 0.0, 0.0, 0.0, 0.0, 0.0, 0.0, 0.0, 0.0, 0.0, 0.0, 0.0, 0.0, 0.0, 0.0, 0.0, 0.0, 0.0, 0.0, 0.0, 0.0, 0.0, 0.0, 0.0, 0.0, 0.0, 0.0, 0.0, 0.0, 0.0, 0.0, 0.0, 0.0, 0.0, 0.0, 0.0, 0.0, 0.0, 0.0, 0.0, 0.0, 0.0, 0.0, 0.0, 0.0, 0.0, 0.0, 0.0, 0.0, 0.0, 0.0, 0.0, 0.0, 0.0, 0.0, 0.0, 0.0, 0.0, 0.0, 0.0, 0.0, 0.0, 0.0, 0.0, 0.0, 0.0, 0.0, 0.0, 0.0])
me_circle_011.materials.append(mat_material_003)
me_circle_011.use_remesh_fix_poles = True
me_circle_011.use_remesh_preserve_attributes = False
me_circle_011.update()
me_circle_010 = bpy.data.meshes.new('Circle.010')
me_circle_010.from_pydata([(0.6196, -0.3156, 0.3901), (0.6196, 0.5876, 0.3901), (0.6196, 0.6914, 0.3901), (0.6196, 0.315, 0.3901), (0.6196, -0.7078, 0.3901), (0.6196, -0.3156, 0.3568), (0.6196, 0.5876, 0.3568), (0.6196, 0.6914, 0.3568), (0.6196, 0.315, 0.3568), (0.6196, -0.7078, 0.3568), (0.631, -0.6873, 0.3813), (0.631, -0.3156, 0.3813), (0.631, 0.315, 0.3813), (0.631, 0.5876, 0.3813), (0.631, 0.6749, 0.3813), (0.631, -0.6873, 0.3656), (0.631, -0.3156, 0.3656), (0.631, 0.315, 0.3656), (0.631, 0.5876, 0.3656), (0.631, 0.6749, 0.3656)], [], [(3, 8, 5, 0), (1, 6, 8, 3), (2, 7, 6, 1), (0, 5, 9, 4), (12, 11, 16, 17), (13, 12, 17, 18), (14, 13, 18, 19), (11, 10, 15, 16), (6, 7, 19, 18), (3, 0, 11, 12), (0, 4, 10, 11), (5, 8, 17, 16), (9, 5, 16, 15), (7, 2, 14, 19), (1, 3, 12, 13), (8, 6, 18, 17), (4, 9, 15, 10), (2, 1, 13, 14)])
_uv = me_circle_010.uv_layers.new(name='UVMap')
_uv.uv.foreach_set('vector', [0.0, 0.0, 0.0, 0.0, 0.0, 0.0, 0.0, 0.0, 0.0, 0.0, 0.0, 0.0, 0.0, 0.0, 0.0, 0.0, 0.0, 0.0, 0.0, 0.0, 0.0, 0.0, 0.0, 0.0, 0.0, 0.0, 0.0, 0.0, 0.0, 0.0, 0.0, 0.0, 0.0, 0.0, 0.0, 0.0, 0.0, 0.0, 0.0, 0.0, 0.0, 0.0, 0.0, 0.0, 0.0, 0.0, 0.0, 0.0, 0.0, 0.0, 0.0, 0.0, 0.0, 0.0, 0.0, 0.0, 0.0, 0.0, 0.0, 0.0, 0.0, 0.0, 0.0, 0.0, 0.0, 0.0, 0.0, 0.0, 0.0, 0.0, 0.0, 0.0, 0.0, 0.0, 0.0, 0.0, 0.0, 0.0, 0.0, 0.0, 0.0, 0.0, 0.0, 0.0, 0.0, 0.0, 0.0, 0.0, 0.0, 0.0, 0.0, 0.0, 0.0, 0.0, 0.0, 0.0, 0.0, 0.0, 0.0, 0.0, 0.0, 0.0, 0.0, 0.0, 0.0, 0.0, 0.0, 0.0, 0.0, 0.0, 0.0, 0.0, 0.0, 0.0, 0.0, 0.0, 0.0, 0.0, 0.0, 0.0, 0.0, 0.0, 0.0, 0.0, 0.0, 0.0, 0.0, 0.0, 0.0, 0.0, 0.0, 0.0, 0.0, 0.0, 0.0, 0.0, 0.0, 0.0, 0.0, 0.0, 0.0, 0.0, 0.0, 0.0])
me_circle_010.materials.append(mat_material_003)
me_circle_010.use_remesh_fix_poles = True
me_circle_010.use_remesh_preserve_attributes = False
me_circle_010.update()
me_circle_009 = bpy.data.meshes.new('Circle.009')
me_circle_009.from_pydata([(0.6216, -1.436, 0.4025), (0.5008, -1.519, 0.4069), (0.5525, -1.512, 0.4069), (0.3692, -1.53, 0.4069), (0.0, -1.605, 0.4069), (0.3236, -1.569, 0.4069), (0.1618, -1.599, 0.4069), (0.6215, -1.38, 0.4025), (0.6216, -1.436, 0.3541), (0.5008, -1.519, 0.3585), (0.5525, -1.512, 0.3585), (0.3692, -1.53, 0.3585), (0.0, -1.605, 0.3585), (0.3236, -1.569, 0.3585), (0.1618, -1.599, 0.3585), (0.6215, -1.38, 0.3541), (0.6387, -1.451, 0.4025), (0.6396, -1.389, 0.4025), (0.3406, -1.605, 0.4069), (0.1661, -1.638, 0.4069), (0.3844, -1.566, 0.4069), (0.0, -1.644, 0.4069), (0.5052, -1.558, 0.4069), (0.5706, -1.546, 0.4069), (0.6389, -1.45, 0.3541), (0.6397, -1.389, 0.3541), (0.3406, -1.605, 0.3585), (0.1661, -1.638, 0.3585), (0.3844, -1.566, 0.3585), (0.0, -1.644, 0.3585), (0.5052, -1.558, 0.3585), (0.5709, -1.546, 0.3585)], [], [(4, 6, 14, 12), (6, 5, 13, 14), (2, 0, 8, 10), (3, 1, 9, 11), (5, 3, 11, 13), (7, 15, 8, 0), (1, 2, 10, 9), (21, 29, 27, 19), (19, 27, 26, 18), (23, 31, 24, 16), (20, 28, 30, 22), (18, 26, 28, 20), (17, 16, 24, 25), (22, 30, 31, 23), (10, 8, 24, 31), (0, 2, 23, 16), (15, 7, 17, 25), (8, 15, 25, 24), (7, 0, 16, 17), (14, 13, 26, 27), (5, 6, 19, 18), (13, 11, 28, 26), (3, 5, 18, 20), (12, 14, 27, 29), (6, 4, 21, 19), (11, 9, 30, 28), (1, 3, 20, 22), (9, 10, 31, 30), (2, 1, 22, 23)])
me_circle_009.polygons.foreach_set('use_smooth', [True] * 29)
_k = set([(1, 2), (1, 3), (3, 5), (4, 6), (5, 6), (9, 10), (9, 11), (11, 13), (12, 14), (13, 14), (18, 19), (18, 20), (19, 21), (20, 22), (22, 23), (26, 27), (26, 28), (27, 29), (28, 30), (30, 31)])
me_circle_009.attributes.new('sharp_edge', 'BOOLEAN', 'EDGE').data.foreach_set('value', [ (min(e.vertices), max(e.vertices)) in _k for e in me_circle_009.edges])
_uv = me_circle_009.uv_layers.new(name='UVMap')
_uv.uv.foreach_set('vector', [0.0, 0.0, 0.0, 0.0, 0.0, 0.0, 0.0, 0.0, 0.0, 0.0, 0.0, 0.0, 0.0, 0.0, 0.0, 0.0, 0.0, 0.0, 0.0, 0.0, 0.0, 0.0, 0.0, 0.0, 0.0, 0.0, 0.0, 0.0, 0.0, 0.0, 0.0, 0.0, 0.0, 0.0, 0.0, 0.0, 0.0, 0.0, 0.0, 0.0, 0.0, 0.0, 0.0, 0.0, 0.0, 0.0, 0.0, 0.0, 0.0, 0.0, 0.0, 0.0, 0.0, 0.0, 0.0, 0.0, 0.0, 0.0, 0.0, 0.0, 0.0, 0.0, 0.0, 0.0, 0.0, 0.0, 0.0, 0.0, 0.0, 0.0, 0.0, 0.0, 0.0, 0.0, 0.0, 0.0, 0.0, 0.0, 0.0, 0.0, 0.0, 0.0, 0.0, 0.0, 0.0, 0.0, 0.0, 0.0, 0.0, 0.0, 0.0, 0.0, 0.0, 0.0, 0.0, 0.0, 0.0, 0.0, 0.0, 0.0, 0.0, 0.0, 0.0, 0.0, 0.0, 0.0, 0.0, 0.0, 0.0, 0.0, 0.0, 0.0, 0.0, 0.0, 0.0, 0.0, 0.0, 0.0, 0.0, 0.0, 0.0, 0.0, 0.0, 0.0, 0.0, 0.0, 0.0, 0.0, 0.0, 0.0, 0.0, 0.0, 0.0, 0.0, 0.0, 0.0, 0.0, 0.0, 0.0, 0.0, 0.0, 0.0, 0.0, 0.0, 0.0, 0.0, 0.0, 0.0, 0.0, 0.0, 0.0, 0.0, 0.0, 0.0, 0.0, 0.0, 0.0, 0.0, 0.0, 0.0, 0.0, 0.0, 0.0, 0.0, 0.0, 0.0, 0.0, 0.0, 0.0, 0.0, 0.0, 0.0, 0.0, 0.0, 0.0, 0.0, 0.0, 0.0, 0.0, 0.0, 0.0, 0.0, 0.0, 0.0, 0.0, 0.0, 0.0, 0.0, 0.0, 0.0, 0.0, 0.0, 0.0, 0.0, 0.0, 0.0, 0.0, 0.0, 0.0, 0.0, 0.0, 0.0, 0.0, 0.0, 0.0, 0.0, 0.0, 0.0, 0.0, 0.0, 0.0, 0.0, 0.0, 0.0, 0.0, 0.0, 0.0, 0.0, 0.0, 0.0, 0.0, 0.0, 0.0, 0.0, 0.0, 0.0, 0.0, 0.0, 0.0, 0.0, 0.0, 0.0])
me_circle_009.materials.append(mat_material_003)
me_circle_009.use_remesh_fix_poles = True
me_circle_009.use_remesh_preserve_attributes = False
me_circle_009.update()
me_circle_008 = bpy.data.meshes.new('Circle.008')
me_circle_008.from_pydata([(0.04488, 0.03598, 0.1034), (0.007262, 0.03598, 0.08777), (-0.008319, 0.03598, 0.05016), (0.007262, 0.03598, 0.01254), (0.04488, 0.03598, -0.003039), (0.0825, 0.03598, 0.01254), (0.09808, 0.03598, 0.05016), (0.0825, 0.03598, 0.08777), (0.04488, 0.0153, 0.06388), (0.03517, 0.0153, 0.05986), (0.03115, 0.0153, 0.05016), (0.03517, 0.0153, 0.04045), (0.04488, 0.0153, 0.03643), (0.05458, 0.0153, 0.04045), (0.0586, 0.0153, 0.05016), (0.05458, 0.0153, 0.05986), (0.007262, 0.0265, 0.08777), (0.04488, 0.0265, 0.1034), (-0.008319, 0.0265, 0.05016), (0.007262, 0.0265, 0.01254), (0.04488, 0.0265, -0.003039), (0.0825, 0.0265, 0.01254), (0.09808, 0.0265, 0.05016), (0.0825, 0.0265, 0.08777), (0.0271, 0.0153, 0.06793), (0.04488, 0.0153, 0.0753), (0.01974, 0.0153, 0.05016), (0.0271, 0.0153, 0.03238), (0.04488, 0.0153, 0.02502), (0.06265, 0.0153, 0.03238), (0.07002, 0.0153, 0.05016), (0.06265, 0.0153, 0.06793), (0.04488, -0.005583, 0.06388), (0.03517, -0.005583, 0.05986), (0.03115, -0.005583, 0.05016), (0.03517, -0.005583, 0.04045), (0.04488, -0.005583, 0.03643), (0.05458, -0.005583, 0.04045), (0.0586, -0.005583, 0.05016), (0.05458, -0.005583, 0.05986), (0.04449, 0.001406, 0.05234), (0.04247, 0.003633, 0.05324), (0.04186, 0.006578, 0.05234), (0.04302, 0.008516, 0.05016), (0.04527, 0.008311, 0.04798), (0.04729, 0.006084, 0.04707), (0.0479, 0.003138, 0.04798), (0.04674, 0.001201, 0.05016), (-0.025, -0.03935, -0.01172), (-0.03042, -0.03338, -0.009303), (-0.03204, -0.02548, -0.01172), (-0.02893, -0.02029, -0.01757), (-0.0229, -0.02084, -0.02342), (-0.01748, -0.02681, -0.02584), (-0.01585, -0.03471, -0.02342), (-0.01897, -0.0399, -0.01757)], [], [(1, 0, 7, 6, 5, 4, 3, 2), (12, 13, 37, 36), (0, 1, 16, 17), (7, 0, 17, 23), (5, 6, 22, 21), (3, 4, 20, 19), (1, 2, 18, 16), (6, 7, 23, 22), (4, 5, 21, 20), (2, 3, 19, 18), (24, 25, 17, 16), (26, 24, 16, 18), (27, 26, 18, 19), (28, 27, 19, 20), (29, 28, 20, 21), (30, 29, 21, 22), (31, 30, 22, 23), (25, 31, 23, 17), (9, 8, 25, 24), (10, 9, 24, 26), (11, 10, 26, 27), (12, 11, 27, 28), (13, 12, 28, 29), (14, 13, 29, 30), (15, 14, 30, 31), (8, 15, 31, 25), (33, 34, 35, 36, 37, 38, 39, 32), (10, 11, 35, 34), (8, 9, 33, 32), (15, 8, 32, 39), (13, 14, 38, 37), (11, 12, 36, 35), (9, 10, 34, 33), (14, 15, 39, 38), (40, 48, 55, 47), (41, 49, 48, 40), (42, 50, 49, 41), (43, 51, 50, 42), (44, 52, 51, 43), (45, 53, 52, 44), (46, 54, 53, 45), (47, 55, 54, 46)])
me_circle_008.polygons.foreach_set('use_smooth', [True] * 42)
_uv = me_circle_008.uv_layers.new(name='UVMap')
_uv.uv.foreach_set('vector', [0.0, 0.0, 0.0, 0.0, 0.0, 0.0, 0.0, 0.0, 0.0, 0.0, 0.0, 0.0, 0.0, 0.0, 0.0, 0.0, 0.0, 0.0, 0.0, 0.0, 0.0, 0.0, 0.0, 0.0, 0.0, 0.0, 0.0, 0.0, 0.0, 0.0, 0.0, 0.0, 0.0, 0.0, 0.0, 0.0, 0.0, 0.0, 0.0, 0.0, 0.0, 0.0, 0.0, 0.0, 0.0, 0.0, 0.0, 0.0, 0.0, 0.0, 0.0, 0.0, 0.0, 0.0, 0.0, 0.0, 0.0, 0.0, 0.0, 0.0, 0.0, 0.0, 0.0, 0.0, 0.0, 0.0, 0.0, 0.0, 0.0, 0.0, 0.0, 0.0, 0.0, 0.0, 0.0, 0.0, 0.0, 0.0, 0.0, 0.0, 0.0, 0.0, 0.0, 0.0, 0.0, 0.0, 0.0, 0.0, 0.0, 0.0, 0.0, 0.0, 0.0, 0.0, 0.0, 0.0, 0.0, 0.0, 0.0, 0.0, 0.0, 0.0, 0.0, 0.0, 0.0, 0.0, 0.0, 0.0, 0.0, 0.0, 0.0, 0.0, 0.0, 0.0, 0.0, 0.0, 0.0, 0.0, 0.0, 0.0, 0.0, 0.0, 0.0, 0.0, 0.0, 0.0, 0.0, 0.0, 0.0, 0.0, 0.0, 0.0, 0.0, 0.0, 0.0, 0.0, 0.0, 0.0, 0.0, 0.0, 0.0, 0.0, 0.0, 0.0, 0.0, 0.0, 0.0, 0.0, 0.0, 0.0, 0.0, 0.0, 0.0, 0.0, 0.0, 0.0, 0.0, 0.0, 0.0, 0.0, 0.0, 0.0, 0.0, 0.0, 0.0, 0.0, 0.0, 0.0, 0.0, 0.0, 0.0, 0.0, 0.0, 0.0, 0.0, 0.0, 0.0, 0.0, 0.0, 0.0, 0.0, 0.0, 0.0, 0.0, 0.0, 0.0, 0.0, 0.0, 0.0, 0.0, 0.0, 0.0, 0.0, 0.0, 0.0, 0.0, 0.0, 0.0, 0.0, 0.0, 0.0, 0.0, 0.0, 0.0, 0.0, 0.0, 0.0, 0.0, 0.0, 0.0, 0.0, 0.0, 0.0, 0.0, 0.0, 0.0, 0.0, 0.0, 0.0, 0.0, 0.0, 0.0, 0.0, 0.0, 0.0, 0.0, 0.0, 0.0, 0.0, 0.0, 0.0, 0.0, 0.0, 0.0, 0.0, 0.0, 0.0, 0.0, 0.0, 0.0, 0.0, 0.0, 0.0, 0.0, 0.0, 0.0, 0.0, 0.0, 0.0, 0.0, 0.0, 0.0, 0.0, 0.0, 0.0, 0.0, 0.0, 0.0, 0.0, 0.0, 0.0, 0.0, 0.0, 0.0, 0.0, 0.0, 0.0, 0.0, 0.0, 0.0, 0.0, 0.0, 0.0, 0.0, 0.0, 0.0, 0.0, 0.0, 0.0, 0.0, 0.0, 0.0, 0.0, 0.0, 0.0, 0.0, 0.0, 0.0, 0.0, 1.0, 1.0, 1.0, 1.0, 0.875, 0.0, 0.875, 0.0, 0.125, 1.0, 0.125, 1.0, 0.0, 0.0, 0.0, 0.0, 0.25, 1.0, 0.25, 1.0, 0.125, 0.0, 0.125, 0.0, 0.375, 1.0, 0.375, 1.0, 0.25, 0.0, 0.25, 0.0, 0.5, 1.0, 0.5, 1.0, 0.375, 0.0, 0.375, 0.0, 0.625, 1.0, 0.625, 1.0, 0.5, 0.0, 0.5, 0.0, 0.75, 1.0, 0.75, 1.0, 0.625, 0.0, 0.625, 0.0, 0.875, 1.0, 0.875, 1.0, 0.75, 0.0, 0.75])
me_circle_008.materials.append(mat_material_003)
me_circle_008.use_remesh_fix_poles = True
me_circle_008.use_remesh_preserve_attributes = False
me_circle_008.update()
me_circle_007 = bpy.data.meshes.new('Circle.007')
me_circle_007.from_pydata([(0.0, 1.247, 0.7341), (0.1742, 1.237, 0.7325), (0.3545, 1.176, 0.7387), (0.4013, 1.111, 0.7453), (0.4043, 1.114, 0.7553), (0.3565, 1.18, 0.7488), (0.1748, 1.241, 0.7427), (0.3819, 0.8683, 0.831), (0.0, 0.7499, 0.9041), (0.147, 0.7512, 0.8978), (0.3126, 0.7503, 0.8855), (0.3737, 0.7502, 0.8685), (0.0, 1.234, 0.7381), (0.0, 1.25, 0.7445), (0.3701, 0.8702, 0.834), (0.3892, 1.108, 0.7499), (0.3472, 1.167, 0.7437), (0.1719, 1.226, 0.7367), (0.0, 0.7618, 0.9), (0.3626, 0.7621, 0.8682), (0.312, 0.7621, 0.8821), (0.1468, 0.763, 0.8942), (0.3849, 0.8714, 0.8411), (0.0, 0.7533, 0.9145), (0.1476, 0.7544, 0.9082), (0.3144, 0.7533, 0.8958), (0.3766, 0.7531, 0.8786), (0.0, 1.238, 0.7484), (0.3731, 0.8733, 0.844), (0.3922, 1.112, 0.7599), (0.3492, 1.17, 0.7538), (0.1726, 1.23, 0.7469), (0.0, 0.7652, 0.9103), (0.3655, 0.765, 0.8783), (0.3138, 0.7652, 0.8924), (0.1474, 0.7662, 0.9046)], [], [(34, 33, 26, 25), (33, 28, 22, 26), (31, 27, 13, 6), (30, 31, 6, 5), (29, 30, 5, 4), (28, 29, 4, 22), (32, 35, 24, 23), (14, 7, 3, 15), (15, 3, 2, 16), (16, 2, 1, 17), (17, 1, 0, 12), (35, 34, 25, 24), (19, 11, 7, 14), (20, 10, 11, 19), (21, 9, 10, 20), (18, 8, 9, 21), (15, 16, 30, 29), (2, 3, 4, 5), (16, 17, 31, 30), (1, 2, 5, 6), (17, 12, 27, 31), (0, 1, 6, 13), (20, 19, 33, 34), (21, 20, 34, 35), (7, 11, 26, 22), (18, 21, 35, 32), (11, 10, 25, 26), (19, 14, 28, 33), (10, 9, 24, 25), (14, 15, 29, 28), (3, 7, 22, 4), (9, 8, 23, 24)])
me_circle_007.polygons.foreach_set('use_smooth', [True] * 32)
_k = set([(3, 7), (4, 22), (7, 11), (14, 15), (14, 19), (22, 26), (28, 29), (28, 33)])
me_circle_007.attributes.new('sharp_edge', 'BOOLEAN', 'EDGE').data.foreach_set('value', [ (min(e.vertices), max(e.vertices)) in _k for e in me_circle_007.edges])
_uv = me_circle_007.uv_layers.new(name='UVMap')
_uv.uv.foreach_set('vector', [0.0, 0.0, 0.0, 0.0, 0.0, 0.0, 0.0, 0.0, 0.0, 0.0, 0.0, 0.0, 0.0, 0.0, 0.0, 0.0, 0.0, 0.0, 0.0, 0.0, 0.0, 0.0, 0.0, 0.0, 0.0, 0.0, 0.0, 0.0, 0.0, 0.0, 0.0, 0.0, 0.0, 0.0, 0.0, 0.0, 0.0, 0.0, 0.0, 0.0, 0.0, 0.0, 0.0, 0.0, 0.0, 0.0, 0.0, 0.0, 0.0, 0.0, 0.0, 0.0, 0.0, 0.0, 0.0, 0.0, 0.0, 0.0, 0.0, 0.0, 0.0, 0.0, 0.0, 0.0, 0.0, 0.0, 0.0, 0.0, 0.0, 0.0, 0.0, 0.0, 0.0, 0.0, 0.0, 0.0, 0.0, 0.0, 0.0, 0.0, 0.0, 0.0, 0.0, 0.0, 0.0, 0.0, 0.0, 0.0, 0.0, 0.0, 0.0, 0.0, 0.0, 0.0, 0.0, 0.0, 0.0, 0.0, 0.0, 0.0, 0.0, 0.0, 0.0, 0.0, 0.0, 0.0, 0.0, 0.0, 0.0, 0.0, 0.0, 0.0, 0.0, 0.0, 0.0, 0.0, 0.0, 0.0, 0.0, 0.0, 0.0, 0.0, 0.0, 0.0, 0.0, 0.0, 0.0, 0.0, 0.0, 0.0, 0.0, 0.0, 0.0, 0.0, 0.0, 0.0, 0.0, 0.0, 0.0, 0.0, 0.0, 0.0, 0.0, 0.0, 0.0, 0.0, 0.0, 0.0, 0.0, 0.0, 0.0, 0.0, 0.0, 0.0, 0.0, 0.0, 0.0, 0.0, 0.0, 0.0, 0.0, 0.0, 0.0, 0.0, 0.0, 0.0, 0.0, 0.0, 0.0, 0.0, 0.0, 0.0, 0.0, 0.0, 0.0, 0.0, 0.0, 0.0, 0.0, 0.0, 0.0, 0.0, 0.0, 0.0, 0.0, 0.0, 0.0, 0.0, 0.0, 0.0, 0.0, 0.0, 0.0, 0.0, 0.0, 0.0, 0.0, 0.0, 0.0, 0.0, 0.0, 0.0, 0.0, 0.0, 0.0, 0.0, 0.0, 0.0, 0.0, 0.0, 0.0, 0.0, 0.0, 0.0, 0.0, 0.0, 0.0, 0.0, 0.0, 0.0, 0.0, 0.0, 0.0, 0.0, 0.0, 0.0, 0.0, 0.0, 0.0, 0.0, 0.0, 0.0, 0.0, 0.0, 0.0, 0.0, 0.0, 0.0, 0.0, 0.0, 0.0, 0.0, 0.0, 0.0, 0.0, 0.0, 0.0, 0.0, 0.0, 0.0, 0.0, 0.0, 0.0, 0.0, 0.0, 0.0])
me_circle_007.materials.append(mat_material_003)
me_circle_007.use_remesh_fix_poles = True
me_circle_007.use_remesh_preserve_attributes = False
me_circle_007.update()
me_circle_006 = bpy.data.meshes.new('Circle.006')
me_circle_006.from_pydata([(0.4893, -0.3622, 0.6796), (0.0, -0.4258, 0.7203), (0.4079, -0.4, 0.6809), (0.2038, -0.4236, 0.7183), (0.3914, -0.05788, 0.9178), (0.31, -0.09103, 0.9287), (0.145, -0.1095, 0.9422), (0.0, -0.1169, 0.9513), (0.444, -0.2184, 0.7987), (0.2046, -0.428, 0.7242), (0.4097, -0.4043, 0.6867), (0.0, -0.4303, 0.7262), (0.4063, -0.3919, 0.6875), (0.4775, -0.359, 0.6864), (0.2039, -0.4153, 0.7246), (0.0, -0.4175, 0.7265), (0.3115, -0.09942, 0.9228), (0.3844, -0.06968, 0.913), (0.1453, -0.1181, 0.9364), (0.4344, -0.2222, 0.7997), (0.0, -0.1251, 0.9451), (0.4914, -0.3664, 0.6853), (0.3936, -0.06167, 0.9238), (0.3116, -0.09501, 0.9348), (0.1458, -0.1137, 0.9482), (0.0, -0.1212, 0.9574), (0.4462, -0.2223, 0.8046), (0.4081, -0.3962, 0.6932), (0.4796, -0.3631, 0.6921), (0.2047, -0.4198, 0.7305), (0.0, -0.4219, 0.7324), (0.3131, -0.1034, 0.9288), (0.3867, -0.07347, 0.9189), (0.146, -0.1223, 0.9424), (0.4366, -0.2261, 0.8056), (0.0, -0.1294, 0.9511)], [], [(28, 34, 26, 21), (33, 35, 25, 24), (34, 32, 22, 26), (31, 33, 24, 23), (32, 31, 23, 22), (30, 29, 9, 11), (12, 2, 0, 13), (14, 3, 2, 12), (15, 1, 3, 14), (17, 4, 5, 16), (16, 5, 6, 18), (19, 8, 4, 17), (18, 6, 7, 20), (29, 27, 10, 9), (13, 0, 8, 19), (27, 28, 21, 10), (15, 14, 29, 30), (0, 2, 10, 21), (13, 19, 34, 28), (8, 0, 21, 26), (17, 16, 31, 32), (2, 3, 9, 10), (16, 18, 33, 31), (3, 1, 11, 9), (19, 17, 32, 34), (5, 4, 22, 23), (18, 20, 35, 33), (6, 5, 23, 24), (4, 8, 26, 22), (12, 13, 28, 27), (7, 6, 24, 25), (14, 12, 27, 29)])
me_circle_006.polygons.foreach_set('use_smooth', [True] * 32)
_k = set([(0, 2), (0, 8), (1, 3), (2, 3), (4, 8), (9, 10), (9, 11), (10, 21), (12, 13), (12, 14), (13, 19), (14, 15), (17, 19), (21, 26), (22, 26), (27, 28), (27, 29), (28, 34), (29, 30), (32, 34)])
me_circle_006.attributes.new('sharp_edge', 'BOOLEAN', 'EDGE').data.foreach_set('value', [ (min(e.vertices), max(e.vertices)) in _k for e in me_circle_006.edges])
_uv = me_circle_006.uv_layers.new(name='UVMap')
_uv.uv.foreach_set('vector', [0.0, 0.0, 0.0, 0.0, 0.0, 0.0, 0.0, 0.0, 0.0, 0.0, 0.0, 0.0, 0.0, 0.0, 0.0, 0.0, 0.0, 0.0, 0.0, 0.0, 0.0, 0.0, 0.0, 0.0, 0.0, 0.0, 0.0, 0.0, 0.0, 0.0, 0.0, 0.0, 0.0, 0.0, 0.0, 0.0, 0.0, 0.0, 0.0, 0.0, 0.0, 0.0, 0.0, 0.0, 0.0, 0.0, 0.0, 0.0, 0.0, 0.0, 0.0, 0.0, 0.0, 0.0, 0.0, 0.0, 0.0, 0.0, 0.0, 0.0, 0.0, 0.0, 0.0, 0.0, 0.0, 0.0, 0.0, 0.0, 0.0, 0.0, 0.0, 0.0, 0.0, 0.0, 0.0, 0.0, 0.0, 0.0, 0.0, 0.0, 0.0, 0.0, 0.0, 0.0, 0.0, 0.0, 0.0, 0.0, 0.0, 0.0, 0.0, 0.0, 0.0, 0.0, 0.0, 0.0, 0.0, 0.0, 0.0, 0.0, 0.0, 0.0, 0.0, 0.0, 0.0, 0.0, 0.0, 0.0, 0.0, 0.0, 0.0, 0.0, 0.0, 0.0, 0.0, 0.0, 0.0, 0.0, 0.0, 0.0, 0.0, 0.0, 0.0, 0.0, 0.0, 0.0, 0.0, 0.0, 0.0, 0.0, 0.0, 0.0, 0.0, 0.0, 0.0, 0.0, 0.0, 0.0, 0.0, 0.0, 0.0, 0.0, 0.0, 0.0, 0.0, 0.0, 0.0, 0.0, 0.0, 0.0, 0.0, 0.0, 0.0, 0.0, 0.0, 0.0, 0.0, 0.0, 0.0, 0.0, 0.0, 0.0, 0.0, 0.0, 0.0, 0.0, 0.0, 0.0, 0.0, 0.0, 0.0, 0.0, 0.0, 0.0, 0.0, 0.0, 0.0, 0.0, 0.0, 0.0, 0.0, 0.0, 0.0, 0.0, 0.0, 0.0, 0.0, 0.0, 0.0, 0.0, 0.0, 0.0, 0.0, 0.0, 0.0, 0.0, 0.0, 0.0, 0.0, 0.0, 0.0, 0.0, 0.0, 0.0, 0.0, 0.0, 0.0, 0.0, 0.0, 0.0, 0.0, 0.0, 0.0, 0.0, 0.0, 0.0, 0.0, 0.0, 0.0, 0.0, 0.0, 0.0, 0.0, 0.0, 0.0, 0.0, 0.0, 0.0, 0.0, 0.0, 0.0, 0.0, 0.0, 0.0, 0.0, 0.0, 0.0, 0.0, 0.0, 0.0, 0.0, 0.0, 0.0, 0.0, 0.0, 0.0, 0.0, 0.0, 0.0, 0.0, 0.0, 0.0, 0.0, 0.0, 0.0, 0.0])
me_circle_006.materials.append(mat_material_003)
me_circle_006.use_remesh_fix_poles = True
me_circle_006.use_remesh_preserve_attributes = False
me_circle_006.update()
me_circle_004 = bpy.data.meshes.new('Circle.004')
me_circle_004.from_pydata([(0.5225, -0.3423, 0.6803), (0.5225, 0.5282, 0.6803), (0.5225, 0.632, 0.6803), (0.4246, -0.03958, 0.9113), (0.4231, 0.5282, 0.8844), (0.4235, 0.632, 0.8707), (0.5225, 0.2556, 0.6803), (0.4246, 0.2556, 0.9136), (0.4773, 0.632, 0.7786), (0.4817, -0.1984, 0.7958), (0.5187, 0.2556, 0.689), (0.5187, 0.5282, 0.689), (0.5188, 0.6225, 0.6891), (0.4284, 0.2552, 0.9048), (0.4269, 0.5272, 0.8757), (0.427, 0.6224, 0.863), (0.4774, 0.6225, 0.7787), (0.4846, -0.1923, 0.789), (0.4283, -0.03617, 0.9025), (0.5184, -0.3163, 0.6889), (0.5267, 0.2557, 0.6926), (0.5267, 0.5283, 0.6926), (0.5268, 0.6226, 0.6926), (0.4364, 0.2553, 0.9083), (0.4349, 0.5273, 0.8792), (0.435, 0.6225, 0.8665), (0.4855, 0.6226, 0.7822), (0.4926, -0.1922, 0.7925), (0.4363, -0.03606, 0.9061), (0.5264, -0.3162, 0.6924), (0.5305, 0.2557, 0.6838), (0.5305, 0.5283, 0.6838), (0.5305, 0.6321, 0.6838), (0.4326, 0.2557, 0.9171), (0.4311, 0.5283, 0.888), (0.4315, 0.6321, 0.8742), (0.4854, 0.6321, 0.7822), (0.4898, -0.1983, 0.7993), (0.4326, -0.03947, 0.9148), (0.5305, -0.3422, 0.6838)], [], [(21, 20, 30, 31), (11, 1, 6, 10), (12, 2, 1, 11), (13, 7, 4, 14), (14, 4, 5, 15), (16, 8, 2, 12), (17, 9, 3, 18), (10, 6, 0, 19), (18, 3, 7, 13), (15, 5, 8, 16), (19, 0, 9, 17), (22, 21, 31, 32), (23, 24, 34, 33), (24, 25, 35, 34), (26, 22, 32, 36), (27, 28, 38, 37), (20, 29, 39, 30), (28, 23, 33, 38), (25, 26, 36, 35), (29, 27, 37, 39), (11, 10, 20, 21), (3, 9, 37, 38), (15, 16, 26, 25), (12, 11, 21, 22), (0, 6, 30, 39), (19, 17, 27, 29), (13, 14, 24, 23), (7, 3, 38, 33), (6, 1, 31, 30), (14, 15, 25, 24), (8, 5, 35, 36), (1, 2, 32, 31), (16, 12, 22, 26), (9, 0, 39, 37), (4, 7, 33, 34), (17, 18, 28, 27), (5, 4, 34, 35), (10, 19, 29, 20), (2, 8, 36, 32), (18, 13, 23, 28)])
me_circle_004.polygons.foreach_set('use_smooth', [True] * 40)
_k = set([(0, 6), (0, 9), (1, 2), (1, 6), (2, 8), (3, 7), (3, 9), (4, 5), (4, 7), (5, 8), (10, 11), (10, 19), (11, 12), (12, 16), (13, 14), (13, 18), (14, 15), (15, 16), (17, 18), (17, 19), (20, 21), (20, 29), (21, 22), (22, 26), (23, 24), (23, 28), (24, 25), (25, 26), (27, 28), (27, 29), (30, 31), (30, 39), (31, 32), (32, 36), (33, 34), (33, 38), (34, 35), (35, 36), (37, 38), (37, 39)])
me_circle_004.attributes.new('sharp_edge', 'BOOLEAN', 'EDGE').data.foreach_set('value', [ (min(e.vertices), max(e.vertices)) in _k for e in me_circle_004.edges])
_uv = me_circle_004.uv_layers.new(name='UVMap')
_uv.uv.foreach_set('vector', [0.0, 0.0, 0.0, 0.0, 0.0, 0.0, 0.0, 0.0, 0.0, 0.0, 0.0, 0.0, 0.0, 0.0, 0.0, 0.0, 0.0, 0.0, 0.0, 0.0, 0.0, 0.0, 0.0, 0.0, 0.0, 0.0, 0.0, 0.0, 0.0, 0.0, 0.0, 0.0, 0.0, 0.0, 0.0, 0.0, 0.0, 0.0, 0.0, 0.0, 0.0, 0.0, 0.0, 0.0, 0.0, 0.0, 0.0, 0.0, 0.0, 0.0, 0.0, 0.0, 0.0, 0.0, 0.0, 0.0, 0.0, 0.0, 0.0, 0.0, 0.0, 0.0, 0.0, 0.0, 0.0, 0.0, 0.0, 0.0, 0.0, 0.0, 0.0, 0.0, 0.0, 0.0, 0.0, 0.0, 0.0, 0.0, 0.0, 0.0, 0.0, 0.0, 0.0, 0.0, 0.0, 0.0, 0.0, 0.0, 0.0, 0.0, 0.0, 0.0, 0.0, 0.0, 0.0, 0.0, 0.0, 0.0, 0.0, 0.0, 0.0, 0.0, 0.0, 0.0, 0.0, 0.0, 0.0, 0.0, 0.0, 0.0, 0.0, 0.0, 0.0, 0.0, 0.0, 0.0, 0.0, 0.0, 0.0, 0.0, 0.0, 0.0, 0.0, 0.0, 0.0, 0.0, 0.0, 0.0, 0.0, 0.0, 0.0, 0.0, 0.0, 0.0, 0.0, 0.0, 0.0, 0.0, 0.0, 0.0, 0.0, 0.0, 0.0, 0.0, 0.0, 0.0, 0.0, 0.0, 0.0, 0.0, 0.0, 0.0, 0.0, 0.0, 0.0, 0.0, 0.0, 0.0, 0.0, 0.0, 0.0, 0.0, 0.0, 0.0, 0.0, 0.0, 0.0, 0.0, 0.0, 0.0, 0.0, 0.0, 0.0, 0.0, 0.0, 0.0, 0.0, 0.0, 0.0, 0.0, 0.0, 0.0, 0.0, 0.0, 0.0, 0.0, 0.0, 0.0, 0.0, 0.0, 0.0, 0.0, 0.0, 0.0, 0.0, 0.0, 0.0, 0.0, 0.0, 0.0, 0.0, 0.0, 0.0, 0.0, 0.0, 0.0, 0.0, 0.0, 0.0, 0.0, 0.0, 0.0, 0.0, 0.0, 0.0, 0.0, 0.0, 0.0, 0.0, 0.0, 0.0, 0.0, 0.0, 0.0, 0.0, 0.0, 0.0, 0.0, 0.0, 0.0, 0.0, 0.0, 0.0, 0.0, 0.0, 0.0, 0.0, 0.0, 0.0, 0.0, 0.0, 0.0, 0.0, 0.0, 0.0, 0.0, 0.0, 0.0, 0.0, 0.0, 0.0, 0.0, 0.0, 0.0, 0.0, 0.0, 0.0, 0.0, 0.0, 0.0, 0.0, 0.0, 0.0, 0.0, 0.0, 0.0, 0.0, 0.0, 0.0, 0.0, 0.0, 0.0, 0.0, 0.0, 0.0, 0.0, 0.0, 0.0, 0.0, 0.0, 0.0, 0.0, 0.0, 0.0, 0.0, 0.0, 0.0, 0.0, 0.0, 0.0, 0.0, 0.0, 0.0, 0.0, 0.0, 0.0, 0.0, 0.0, 0.0, 0.0, 0.0, 0.0, 0.0, 0.0, 0.0, 0.0, 0.0, 0.0, 0.0, 0.0, 0.0, 0.0, 0.0, 0.0, 0.0, 0.0, 0.0, 0.0, 0.0, 0.0])
me_circle_004.materials.append(mat_material_003)
me_circle_004.use_remesh_fix_poles = True
me_circle_004.use_remesh_preserve_attributes = False
me_circle_004.update()
me_circle_003 = bpy.data.meshes.new('Circle.003')
me_circle_003.from_pydata([(0.6354, 0.4953, 0.6188), (0.6354, 0.3555, 0.6188), (0.6354, 0.4953, 0.598), (0.6354, 0.3555, 0.598), (0.6563, 0.3555, 0.6188), (0.6563, 0.4953, 0.6188), (0.6563, 0.3555, 0.598), (0.6563, 0.4953, 0.598)], [], [(0, 2, 3, 1), (5, 4, 6, 7), (2, 0, 5, 7), (0, 1, 4, 5), (1, 3, 6, 4), (3, 2, 7, 6)])
_uv = me_circle_003.uv_layers.new(name='UVMap')
_uv.uv.foreach_set('vector', [0.0, 0.0, 0.0, 0.0, 0.0, 0.0, 0.0, 0.0, 0.0, 0.0, 0.0, 0.0, 0.0, 0.0, 0.0, 0.0, 0.0, 0.0, 0.0, 0.0, 0.0, 0.0, 0.0, 0.0, 0.0, 0.0, 0.0, 0.0, 0.0, 0.0, 0.0, 0.0, 0.0, 0.0, 0.0, 0.0, 0.0, 0.0, 0.0, 0.0, 0.0, 0.0, 0.0, 0.0, 0.0, 0.0, 0.0, 0.0])
me_circle_003.materials.append(mat_material_003)
me_circle_003.use_remesh_fix_poles = True
me_circle_003.use_remesh_preserve_attributes = False
me_circle_003.update()
me_circle_002 = bpy.data.meshes.new('Circle.002')
me_circle_002.from_pydata([(0.5225, 1.693, 0.5914), (0.4108, 1.693, 0.5914), (0.5225, 1.719, 0.5073), (0.4108, 1.719, 0.5073), (0.4816, 1.693, 0.5914), (0.4889, 1.693, 0.5914), (0.4444, 1.693, 0.5914), (0.4517, 1.693, 0.5914), (0.4889, 1.719, 0.5073), (0.4816, 1.719, 0.5073), (0.4517, 1.719, 0.5073), (0.4444, 1.719, 0.5073), (0.5225, 1.702, 0.5943), (0.5225, 1.713, 0.5881), (0.5225, 1.734, 0.522), (0.5225, 1.728, 0.5102), (0.4108, 1.713, 0.5881), (0.4108, 1.702, 0.5943), (0.4108, 1.728, 0.5102), (0.4108, 1.734, 0.522), (0.4816, 1.702, 0.5943), (0.4816, 1.713, 0.5881), (0.4816, 1.734, 0.522), (0.4816, 1.728, 0.5102), (0.4889, 1.728, 0.5102), (0.4889, 1.734, 0.522), (0.4889, 1.713, 0.5881), (0.4889, 1.702, 0.5943), (0.4444, 1.702, 0.5943), (0.4444, 1.713, 0.5881), (0.4444, 1.734, 0.522), (0.4444, 1.728, 0.5102), (0.4517, 1.728, 0.5102), (0.4517, 1.734, 0.522), (0.4517, 1.713, 0.5881), (0.4517, 1.702, 0.5943)], [], [(2, 0, 12, 13, 14, 15), (4, 9, 10, 7), (6, 11, 3, 1), (1, 3, 18, 19, 16, 17), (9, 4, 20, 21, 22, 23), (0, 2, 8, 5), (11, 6, 28, 29, 30, 31), (8, 2, 15, 24), (21, 34, 33, 22), (5, 8, 24, 25, 26, 27), (10, 9, 23, 32), (13, 26, 25, 14), (7, 10, 32, 33, 34, 35), (29, 16, 19, 30), (6, 1, 17, 28), (3, 11, 31, 18), (4, 7, 35, 20), (20, 35, 34, 21), (18, 31, 30, 19), (28, 17, 16, 29), (12, 27, 26, 13), (32, 23, 22, 33), (24, 15, 14, 25), (0, 5, 27, 12)])
me_circle_002.polygons.foreach_set('material_index', [0, 0, 0, 0, 0, 0, 0, 0, 1, 0, 0, 1, 0, 1, 0, 0, 0, 0, 0, 0, 0, 0, 0, 0])
_uv = me_circle_002.uv_layers.new(name='UVMap')
_uv.uv.foreach_set('vector', [0.0, 0.0, 0.0, 0.0, 0.0, 0.0, 0.0, 0.0, 0.0, 0.0, 0.0, 0.0, 0.0, 0.0, 0.0, 0.0, 0.0, 0.0, 0.0, 0.0, 0.0, 0.0, 0.0, 0.0, 0.0, 0.0, 0.0, 0.0, 0.0, 0.0, 0.0, 0.0, 0.0, 0.0, 0.0, 0.0, 0.0, 0.0, 0.0, 0.0, 0.0, 0.0, 0.0, 0.0, 0.0, 0.0, 0.0, 0.0, 0.0, 0.0, 0.0, 0.0, 0.0, 0.0, 0.0, 0.0, 0.0, 0.0, 0.0, 0.0, 0.0, 0.0, 0.0, 0.0, 0.0, 0.0, 0.0, 0.0, 0.0, 0.0, 0.0, 0.0, 0.0, 0.0, 0.0, 0.0, 0.0, 0.0, 0.0, 0.0, 0.0, 0.0, 0.0, 0.0, 0.0, 0.0, 0.0, 0.0, 0.0, 0.0, 0.0, 0.0, 0.0, 0.0, 0.0, 0.0, 0.0, 0.0, 0.0, 0.0, 0.0, 0.0, 0.0, 0.0, 0.0, 0.0, 0.0, 0.0, 0.0, 0.0, 0.0, 0.0, 0.0, 0.0, 0.0, 0.0, 0.0, 0.0, 0.0, 0.0, 0.0, 0.0, 0.0, 0.0, 0.0, 0.0, 0.0, 0.0, 0.0, 0.0, 0.0, 0.0, 0.0, 0.0, 0.0, 0.0, 0.0, 0.0, 0.0, 0.0, 0.0, 0.0, 0.0, 0.0, 0.0, 0.0, 0.0, 0.0, 0.0, 0.0, 0.0, 0.0, 0.0, 0.0, 0.0, 0.0, 0.0, 0.0, 0.0, 0.0, 0.0, 0.0, 0.0, 0.0, 0.0, 0.0, 0.0, 0.0, 0.0, 0.0, 0.0, 0.0, 0.0, 0.0, 0.0, 0.0, 0.0, 0.0, 0.0, 0.0, 0.0, 0.0, 0.0, 0.0, 0.0, 0.0, 0.0, 0.0, 0.0, 0.0, 0.0, 0.0, 0.0, 0.0, 0.0, 0.0, 0.0, 0.0, 0.0, 0.0, 0.0, 0.0, 0.0, 0.0, 0.0, 0.0, 0.0, 0.0, 0.0, 0.0, 0.0, 0.0, 0.0, 0.0, 0.0, 0.0])
me_circle_002.materials.append(mat_material_004)
me_circle_002.materials.append(mat_material_005)
me_circle_002.use_remesh_fix_poles = True
me_circle_002.use_remesh_preserve_attributes = False
me_circle_002.update()
me_circle_001 = bpy.data.meshes.new('Circle.001')
me_circle_001.from_pydata([(0.08838, 0.2417, 1.814e-07), (0.08838, 0.2334, 0.06255), (0.08838, 0.2093, 0.1208), (0.08838, 0.1709, 0.1709), (0.08838, 0.1208, 0.2093), (0.08838, 0.06255, 0.2334), (0.08838, -4.409e-08, 0.2417), (0.08838, -0.06255, 0.2334), (0.08838, -0.1208, 0.2093), (0.08838, -0.1709, 0.1709), (0.08838, -0.2093, 0.1208), (0.08838, -0.2334, 0.06255), (0.08838, -0.2417, 1.602e-07), (0.08838, -0.2334, -0.06255), (0.08838, -0.2093, -0.1208), (0.08838, -0.1709, -0.1709), (0.08838, -0.1208, -0.2093), (0.08838, -0.06255, -0.2334), (0.08838, -3.064e-08, -0.2417), (0.08838, 0.06255, -0.2334), (0.08838, 0.1208, -0.2093), (0.08838, 0.1709, -0.1709), (0.08838, 0.2093, -0.1208), (0.08838, 0.2334, -0.06255), (0.09459, 0.1312, 0.03515), (0.09459, 0.1358, 1.867e-07), (0.09459, 0.1176, 0.06791), (0.09459, 0.09604, 0.09604), (0.09459, 0.06791, 0.1176), (0.09459, 0.03515, 0.1312), (0.09459, -4.157e-08, 0.1358), (0.09459, -0.03515, 0.1312), (0.09459, -0.06791, 0.1176), (0.09459, -0.09604, 0.09604), (0.09459, -0.1176, 0.06791), (0.09459, -0.1312, 0.03515), (0.09459, -0.1358, 1.662e-07), (0.09459, -0.1312, -0.03515), (0.09459, -0.1176, -0.06791), (0.09459, -0.09604, -0.09604), (0.09459, -0.06791, -0.1176), (0.09459, -0.03515, -0.1312), (0.09459, -8.46e-08, -0.1358), (0.09459, 0.03515, -0.1312), (0.09459, 0.06791, -0.1176), (0.09459, 0.09604, -0.09604), (0.09459, 0.1176, -0.06791), (0.09459, 0.1312, -0.03515), (0.1082, 0.2143, 0.05742), (0.1082, 0.2219, 1.826e-07), (0.1082, 0.1921, 0.1109), (0.1082, 0.1569, 0.1569), (0.1082, 0.1109, 0.1921), (0.1082, 0.05742, 0.2143), (0.1082, -4.349e-08, 0.2219), (0.1082, -0.05742, 0.2143), (0.1082, -0.1109, 0.1921), (0.1082, -0.1569, 0.1569), (0.1082, -0.1921, 0.1109), (0.1082, -0.2143, 0.05742), (0.1082, -0.2219, 1.614e-07), (0.1082, -0.2143, -0.05742), (0.1082, -0.1921, -0.1109), (0.1082, -0.1569, -0.1569), (0.1082, -0.1109, -0.1921), (0.1082, -0.05742, -0.2143), (0.1082, -4.002e-08, -0.2219), (0.1082, 0.05742, -0.2143), (0.1082, 0.1109, -0.1921), (0.1082, 0.1569, -0.1569), (0.1082, 0.1921, -0.1109), (0.1082, 0.2143, -0.05742), (0.1082, 0.1449, 0.03882), (0.1082, 0.15, 1.869e-07), (0.1082, 0.1299, 0.07499), (0.1082, 0.1061, 0.1061), (0.1082, 0.07499, 0.1299), (0.1082, 0.03882, 0.1449), (0.1082, -4.133e-08, 0.15), (0.1082, -0.03882, 0.1449), (0.1082, -0.07499, 0.1299), (0.1082, -0.1061, 0.1061), (0.1082, -0.1299, 0.07499), (0.1082, -0.1449, 0.03882), (0.1082, -0.15, 1.663e-07), (0.1082, -0.1449, -0.03882), (0.1082, -0.1299, -0.07499), (0.1082, -0.1061, -0.1061), (0.1082, -0.07499, -0.1299), (0.1082, -0.03882, -0.1449), (0.1082, -7.514e-08, -0.15), (0.1082, 0.03882, -0.1449), (0.1082, 0.07499, -0.1299), (0.1082, 0.1061, -0.1061), (0.1082, 0.1299, -0.07499), (0.1082, 0.1449, -0.03882), (0.05443, 0.03613, 0.00968), (0.05443, 0.0374, 2.118e-07), (0.05443, 0.03239, 0.0187), (0.05443, 0.02645, 0.02645), (0.05443, 0.0187, 0.03239), (0.05443, 0.00968, 0.03613), (0.05443, -3.057e-08, 0.0374), (0.05443, -0.00968, 0.03613), (0.05443, -0.0187, 0.03239), (0.05443, -0.02645, 0.02645), (0.05443, -0.03239, 0.0187), (0.05443, -0.03613, 0.00968), (0.05443, -0.0374, 1.772e-07), (0.05443, -0.03613, -0.00968), (0.05443, -0.03239, -0.0187), (0.05443, -0.02645, -0.02645), (0.05443, -0.0187, -0.03239), (0.05443, -0.00968, -0.03612), (0.05443, -8.766e-08, -0.0374), (0.05443, 0.00968, -0.03612), (0.05443, 0.0187, -0.03239), (0.05443, 0.02645, -0.02645), (0.05443, 0.03239, -0.0187), (0.05443, 0.03613, -0.00968), (0.05443, 0.1312, 0.03515), (0.05443, 0.1358, 1.874e-07), (0.05443, 0.1176, 0.06791), (0.05443, 0.09604, 0.09604), (0.05443, 0.06791, 0.1176), (0.05443, 0.03515, 0.1312), (0.05443, -4.167e-08, 0.1358), (0.05443, -0.03515, 0.1312), (0.05443, -0.06791, 0.1176), (0.05443, -0.09604, 0.09604), (0.05443, -0.1176, 0.06791), (0.05443, -0.1312, 0.03515), (0.05443, -0.1358, 1.668e-07), (0.05443, -0.1312, -0.03515), (0.05443, -0.1176, -0.06791), (0.05443, -0.09604, -0.09604), (0.05443, -0.06791, -0.1176), (0.05443, -0.03515, -0.1312), (0.05443, -8.47e-08, -0.1358), (0.05443, 0.03515, -0.1312), (0.05443, 0.06791, -0.1176), (0.05443, 0.09604, -0.09604), (0.05443, 0.1176, -0.06791), (0.05443, 0.1312, -0.03515), (0.02833, 0.1312, 0.03515), (0.02833, 0.1358, 1.891e-07), (0.02833, 0.09604, 0.09604), (0.02833, 0.1176, 0.06791), (0.02833, 0.03515, 0.1312), (0.02833, 0.06791, 0.1176), (0.02833, -0.03515, 0.1312), (0.02833, -4.255e-08, 0.1358), (0.02833, -0.09604, 0.09604), (0.02833, -0.06791, 0.1176), (0.02833, -0.1312, 0.03515), (0.02833, -0.1176, 0.06791), (0.02833, -0.1312, -0.03515), (0.02833, -0.1358, 1.685e-07), (0.02833, -0.09604, -0.09604), (0.02833, -0.1176, -0.06791), (0.02833, -0.03515, -0.1312), (0.02833, -0.06791, -0.1176), (0.02833, 0.03515, -0.1312), (0.02833, -8.558e-08, -0.1358), (0.02833, 0.09604, -0.09604), (0.02833, 0.06791, -0.1176), (0.02833, 0.1312, -0.03515), (0.02833, 0.1176, -0.06791), (0.02833, 0.03613, 0.00968), (0.02833, 0.0374, 2.135e-07), (0.02833, 0.02645, 0.02645), (0.02833, 0.03239, 0.0187), (0.02833, 0.00968, 0.03613), (0.02833, 0.0187, 0.03239), (0.02833, -0.00968, 0.03613), (0.02833, -3.145e-08, 0.0374), (0.02833, -0.02645, 0.02645), (0.02833, -0.0187, 0.03239), (0.02833, -0.03613, 0.00968), (0.02833, -0.03239, 0.0187), (0.02833, -0.03613, -0.00968), (0.02833, -0.0374, 1.789e-07), (0.02833, -0.02645, -0.02645), (0.02833, -0.03239, -0.0187), (0.02833, -0.00968, -0.03612), (0.02833, -0.0187, -0.03239), (0.02833, 0.00968, -0.03612), (0.02833, -8.854e-08, -0.0374), (0.02833, 0.02645, -0.02645), (0.02833, 0.0187, -0.03239), (0.02833, 0.03613, -0.00968), (0.02833, 0.03239, -0.0187), (-0.06893, 0.2069, 1.835e-07), (-0.06893, 0.1999, 0.05355), (-0.06893, 0.1792, 0.1035), (-0.06893, 0.1463, 0.1463), (-0.06893, 0.1035, 0.1792), (-0.06893, 0.05355, 0.1999), (-0.06893, -4.304e-08, 0.2069), (-0.06893, -0.05355, 0.1999), (-0.06893, -0.1035, 0.1792), (-0.06893, -0.1463, 0.1463), (-0.06893, -0.1792, 0.1035), (-0.06893, -0.1999, 0.05355), (-0.06893, -0.2069, 1.623e-07), (-0.06893, -0.1999, -0.05355), (-0.06893, -0.1792, -0.1035), (-0.06893, -0.1463, -0.1463), (-0.06893, -0.1035, -0.1792), (-0.06893, -0.05355, -0.1999), (-0.06893, -4.71e-08, -0.2069), (-0.06893, 0.05355, -0.1999), (-0.06893, 0.1035, -0.1792), (-0.06893, 0.1463, -0.1463), (-0.06893, 0.1792, -0.1035), (-0.06893, 0.1999, -0.05355), (-0.03989, 0.2334, 0.06255), (-0.03989, 0.2417, 1.814e-07), (-0.03989, 0.2093, 0.1208), (-0.03989, 0.1709, 0.1709), (-0.03989, 0.1208, 0.2093), (-0.03989, 0.06255, 0.2334), (-0.03989, -4.409e-08, 0.2417), (-0.03989, -0.06255, 0.2334), (-0.03989, -0.1208, 0.2093), (-0.03989, -0.1709, 0.1709), (-0.03989, -0.2093, 0.1208), (-0.03989, -0.2334, 0.06255), (-0.03989, -0.2417, 1.602e-07), (-0.03989, -0.2334, -0.06255), (-0.03989, -0.2093, -0.1208), (-0.03989, -0.1709, -0.1709), (-0.03989, -0.1208, -0.2093), (-0.03989, -0.06255, -0.2334), (-0.03989, -3.064e-08, -0.2417), (-0.03989, 0.06255, -0.2334), (-0.03989, 0.1208, -0.2093), (-0.03989, 0.1709, -0.1709), (-0.03989, 0.2093, -0.1208), (-0.03989, 0.2334, -0.06255)], [], [(31, 30, 126, 127), (49, 48, 1, 0), (48, 50, 2, 1), (50, 51, 3, 2), (51, 52, 4, 3), (52, 53, 5, 4), (53, 54, 6, 5), (54, 55, 7, 6), (55, 56, 8, 7), (56, 57, 9, 8), (57, 58, 10, 9), (58, 59, 11, 10), (59, 60, 12, 11), (60, 61, 13, 12), (61, 62, 14, 13), (62, 63, 15, 14), (63, 64, 16, 15), (64, 65, 17, 16), (65, 66, 18, 17), (66, 67, 19, 18), (67, 68, 20, 19), (68, 69, 21, 20), (69, 70, 22, 21), (70, 71, 23, 22), (71, 49, 0, 23), (73, 72, 48, 49), (72, 74, 50, 48), (74, 75, 51, 50), (75, 76, 52, 51), (76, 77, 53, 52), (77, 78, 54, 53), (78, 79, 55, 54), (79, 80, 56, 55), (80, 81, 57, 56), (81, 82, 58, 57), (82, 83, 59, 58), (83, 84, 60, 59), (84, 85, 61, 60), (85, 86, 62, 61), (86, 87, 63, 62), (87, 88, 64, 63), (88, 89, 65, 64), (89, 90, 66, 65), (90, 91, 67, 66), (91, 92, 68, 67), (92, 93, 69, 68), (93, 94, 70, 69), (94, 95, 71, 70), (95, 73, 49, 71), (25, 24, 72, 73), (24, 26, 74, 72), (26, 27, 75, 74), (27, 28, 76, 75), (28, 29, 77, 76), (29, 30, 78, 77), (30, 31, 79, 78), (31, 32, 80, 79), (32, 33, 81, 80), (33, 34, 82, 81), (34, 35, 83, 82), (35, 36, 84, 83), (36, 37, 85, 84), (37, 38, 86, 85), (38, 39, 87, 86), (39, 40, 88, 87), (40, 41, 89, 88), (41, 42, 90, 89), (42, 43, 91, 90), (43, 44, 92, 91), (44, 45, 93, 92), (45, 46, 94, 93), (46, 47, 95, 94), (47, 25, 73, 95), (96, 97, 119, 118, 117, 116, 115, 114, 113, 112, 111, 110, 109, 108, 107, 106, 105, 104, 103, 102, 101, 100, 99, 98), (46, 45, 141, 142), (39, 38, 134, 135), (32, 31, 127, 128), (47, 46, 142, 143), (24, 25, 121, 120), (40, 39, 135, 136), (33, 32, 128, 129), (25, 47, 143, 121), (26, 24, 120, 122), (41, 40, 136, 137), (34, 33, 129, 130), (27, 26, 122, 123), (42, 41, 137, 138), (35, 34, 130, 131), (28, 27, 123, 124), (43, 42, 138, 139), (36, 35, 131, 132), (29, 28, 124, 125), (44, 43, 139, 140), (37, 36, 132, 133), (30, 29, 125, 126), (45, 44, 140, 141), (38, 37, 133, 134), (124, 100, 173, 149), (96, 98, 122, 120), (143, 142, 167, 166), (99, 100, 124, 123), (113, 137, 160, 184), (101, 102, 126, 125), (110, 111, 182, 183), (103, 104, 128, 127), (129, 128, 153, 152), (105, 106, 130, 129), (99, 123, 146, 170), (107, 108, 132, 131), (97, 96, 168, 169), (109, 110, 134, 133), (136, 112, 185, 161), (111, 112, 136, 135), (122, 98, 171, 147), (113, 114, 138, 137), (141, 140, 165, 164), (115, 116, 140, 139), (111, 135, 158, 182), (117, 118, 142, 141), (108, 109, 180, 181), (119, 97, 121, 143), (169, 168, 144, 145), (171, 170, 146, 147), (173, 172, 148, 149), (175, 174, 150, 151), (177, 176, 152, 153), (179, 178, 154, 155), (181, 180, 156, 157), (183, 182, 158, 159), (185, 184, 160, 161), (187, 186, 162, 163), (189, 188, 164, 165), (191, 190, 166, 167), (138, 114, 187, 163), (98, 99, 170, 171), (101, 125, 148, 172), (131, 130, 155, 154), (112, 113, 184, 185), (115, 139, 162, 186), (126, 102, 175, 151), (140, 116, 189, 165), (100, 101, 172, 173), (103, 127, 150, 174), (133, 132, 157, 156), (114, 115, 186, 187), (117, 141, 164, 188), (128, 104, 177, 153), (120, 121, 145, 144), (142, 118, 191, 167), (102, 103, 174, 175), (105, 129, 152, 176), (135, 134, 159, 158), (116, 117, 188, 189), (119, 143, 166, 190), (130, 106, 179, 155), (123, 122, 147, 146), (104, 105, 176, 177), (107, 131, 154, 178), (137, 136, 161, 160), (118, 119, 190, 191), (132, 108, 181, 157), (125, 124, 149, 148), (106, 107, 178, 179), (109, 133, 156, 180), (139, 138, 163, 162), (121, 97, 169, 145), (134, 110, 183, 159), (96, 120, 144, 168), (127, 126, 151, 150), (13, 14, 230, 229), (6, 7, 223, 222), (21, 22, 238, 237), (14, 15, 231, 230), (7, 8, 224, 223), (22, 23, 239, 238), (0, 1, 216, 217), (15, 16, 232, 231), (8, 9, 225, 224), (23, 0, 217, 239), (1, 2, 218, 216), (16, 17, 233, 232), (9, 10, 226, 225), (2, 3, 219, 218), (17, 18, 234, 233), (10, 11, 227, 226), (3, 4, 220, 219), (18, 19, 235, 234), (11, 12, 228, 227), (4, 5, 221, 220), (19, 20, 236, 235), (12, 13, 229, 228), (5, 6, 222, 221), (20, 21, 237, 236), (193, 194, 195, 196, 197, 198, 199, 200, 201, 202, 203, 204, 205, 206, 207, 208, 209, 210, 211, 212, 213, 214, 215, 192), (193, 192, 217, 216), (194, 193, 216, 218), (195, 194, 218, 219), (196, 195, 219, 220), (197, 196, 220, 221), (198, 197, 221, 222), (199, 198, 222, 223), (200, 199, 223, 224), (201, 200, 224, 225), (202, 201, 225, 226), (203, 202, 226, 227), (204, 203, 227, 228), (205, 204, 228, 229), (206, 205, 229, 230), (207, 206, 230, 231), (208, 207, 231, 232), (209, 208, 232, 233), (210, 209, 233, 234), (211, 210, 234, 235), (212, 211, 235, 236), (213, 212, 236, 237), (214, 213, 237, 238), (215, 214, 238, 239), (192, 215, 239, 217)])
me_circle_001.polygons.foreach_set('use_smooth', [True] * 218)
me_circle_001.polygons.foreach_set('material_index', [1, 0, 0, 0, 0, 0, 0, 0, 0, 0, 0, 0, 0, 0, 0, 0, 0, 0, 0, 0, 0, 0, 0, 0, 0, 3, 3, 3, 3, 3, 3, 3, 3, 3, 3, 3, 3, 3, 3, 3, 3, 3, 3, 3, 3, 3, 3, 3, 3, 0, 0, 0, 0, 0, 0, 0, 0, 0, 0, 0, 0, 0, 0, 0, 0, 0, 0, 0, 0, 0, 0, 0, 0, 1, 1, 1, 1, 1, 1, 1, 1, 1, 1, 1, 1, 1, 1, 1, 1, 1, 1, 1, 1, 1, 1, 1, 1, 1, 1, 1, 1, 1, 1, 1, 1, 1, 1, 1, 1, 1, 1, 1, 1, 1, 1, 1, 1, 1, 1, 1, 1, 2, 2, 2, 2, 2, 2, 2, 2, 2, 2, 2, 2, 1, 1, 1, 1, 1, 1, 1, 1, 1, 1, 1, 1, 1, 1, 1, 1, 1, 1, 1, 1, 1, 1, 1, 1, 1, 1, 1, 1, 1, 1, 1, 1, 1, 1, 1, 1, 0, 0, 0, 0, 0, 0, 0, 0, 0, 0, 0, 0, 0, 0, 0, 0, 0, 0, 0, 0, 0, 0, 0, 0, 0, 0, 0, 0, 0, 0, 0, 0, 0, 0, 0, 0, 0, 0, 0, 0, 0, 0, 0, 0, 0, 0, 0, 0, 0])
_uv = me_circle_001.uv_layers.new(name='UVMap')
_uv.uv.foreach_set('vector', [0.0, 0.0, 0.0, 0.0, 0.0, 0.0, 0.0, 0.0, 0.0, 0.0, 0.0, 0.0, 0.0, 0.0, 0.0, 0.0, 0.0, 0.0, 0.0, 0.0, 0.0, 0.0, 0.0, 0.0, 0.0, 0.0, 0.0, 0.0, 0.0, 0.0, 0.0, 0.0, 0.0, 0.0, 0.0, 0.0, 0.0, 0.0, 0.0, 0.0, 0.0, 0.0, 0.0, 0.0, 0.0, 0.0, 0.0, 0.0, 0.0, 0.0, 0.0, 0.0, 0.0, 0.0, 0.0, 0.0, 0.0, 0.0, 0.0, 0.0, 0.0, 0.0, 0.0, 0.0, 0.0, 0.0, 0.0, 0.0, 0.0, 0.0, 0.0, 0.0, 0.0, 0.0, 0.0, 0.0, 0.0, 0.0, 0.0, 0.0, 0.0, 0.0, 0.0, 0.0, 0.0, 0.0, 0.0, 0.0, 0.0, 0.0, 0.0, 0.0, 0.0, 0.0, 0.0, 0.0, 0.0, 0.0, 0.0, 0.0, 0.0, 0.0, 0.0, 0.0, 0.0, 0.0, 0.0, 0.0, 0.0, 0.0, 0.0, 0.0, 0.0, 0.0, 0.0, 0.0, 0.0, 0.0, 0.0, 0.0, 0.0, 0.0, 0.0, 0.0, 0.0, 0.0, 0.0, 0.0, 0.0, 0.0, 0.0, 0.0, 0.0, 0.0, 0.0, 0.0, 0.0, 0.0, 0.0, 0.0, 0.0, 0.0, 0.0, 0.0, 0.0, 0.0, 0.0, 0.0, 0.0, 0.0, 0.0, 0.0, 0.0, 0.0, 0.0, 0.0, 0.0, 0.0, 0.0, 0.0, 0.0, 0.0, 0.0, 0.0, 0.0, 0.0, 0.0, 0.0, 0.0, 0.0, 0.0, 0.0, 0.0, 0.0, 0.0, 0.0, 0.0, 0.0, 0.0, 0.0, 0.0, 0.0, 0.0, 0.0, 0.0, 0.0, 0.0, 0.0, 0.0, 0.0, 0.0, 0.0, 0.0, 0.0, 0.0, 0.0, 0.0, 0.0, 0.0, 0.0, 0.0, 0.0, 0.0, 0.0, 0.0, 0.0, 0.0, 0.0, 0.0, 0.0, 0.0, 0.0, 0.0, 0.0, 0.0, 0.0, 0.0, 0.0, 0.0, 0.0, 0.0, 0.0, 0.0, 0.0, 0.0, 0.0, 0.0, 0.0, 0.0, 0.0, 0.0, 0.0, 0.0, 0.0, 0.0, 0.0, 0.0, 0.0, 0.0, 0.0, 0.0, 0.0, 0.0, 0.0, 0.0, 0.0, 0.0, 0.0, 0.0, 0.0, 0.0, 0.0, 0.0, 0.0, 0.0, 0.0, 0.0, 0.0, 0.0, 0.0, 0.0, 0.0, 0.0, 0.0, 0.0, 0.0, 0.0, 0.0, 0.0, 0.0, 0.0, 0.0, 0.0, 0.0, 0.0, 0.0, 0.0, 0.0, 0.0, 0.0, 0.0, 0.0, 0.0, 0.0, 0.0, 0.0, 0.0, 0.0, 0.0, 0.0, 0.0, 0.0, 0.0, 0.0, 0.0, 0.0, 0.0, 0.0, 0.0, 0.0, 0.0, 0.0, 0.0, 0.0, 0.0, 0.0, 0.0, 0.0, 0.0, 0.0, 0.0, 0.0, 0.0, 0.0, 0.0, 0.0, 0.0, 0.0, 0.0, 0.0, 0.0, 0.0, 0.0, 0.0, 0.0, 0.0, 0.0, 0.0, 0.0, 0.0, 0.0, 0.0, 0.0, 0.0, 0.0, 0.0, 0.0, 0.0, 0.0, 0.0, 0.0, 0.0, 0.0, 0.0, 0.0, 0.0, 0.0, 0.0, 0.0, 0.0, 0.0, 0.0, 0.0, 0.0, 0.0, 0.0, 0.0, 0.0, 0.0, 0.0, 0.0, 0.0, 0.0, 0.0, 0.0, 0.0, 0.0, 0.0, 0.0, 0.0, 0.0, 0.0, 0.0, 0.0, 0.0, 0.0, 0.0, 0.0, 0.0, 0.0, 0.0, 0.0, 0.0, 0.0, 0.0, 0.0, 0.0, 0.0, 0.0, 0.0, 0.0, 0.0, 0.0, 0.0, 0.0, 0.0, 0.0, 0.0, 0.0, 0.0, 0.0, 0.0, 0.0, 0.0, 0.0, 0.0, 0.0, 0.0, 0.0, 0.0, 0.0, 0.0, 0.0, 0.0, 0.0, 0.0, 0.0, 0.0, 0.0, 0.0, 0.0, 0.0, 0.0, 0.0, 0.0, 0.0, 0.0, 0.0, 0.0, 0.0, 0.0, 0.0, 0.0, 0.0, 0.0, 0.0, 0.0, 0.0, 0.0, 0.0, 0.0, 0.0, 0.0, 0.0, 0.0, 0.0, 0.0, 0.0, 0.0, 0.0, 0.0, 0.0, 0.0, 0.0, 0.0, 0.0, 0.0, 0.0, 0.0, 0.0, 0.0, 0.0, 0.0, 0.0, 0.0, 0.0, 0.0, 0.0, 0.0, 0.0, 0.0, 0.0, 0.0, 0.0, 0.0, 0.0, 0.0, 0.0, 0.0, 0.0, 0.0, 0.0, 0.0, 0.0, 0.0, 0.0, 0.0, 0.0, 0.0, 0.0, 0.0, 0.0, 0.0, 0.0, 0.0, 0.0, 0.0, 0.0, 0.0, 0.0, 0.0, 0.0, 0.0, 0.0, 0.0, 0.0, 0.0, 0.0, 0.0, 0.0, 0.0, 0.0, 0.0, 0.0, 0.0, 0.0, 0.0, 0.0, 0.0, 0.0, 0.0, 0.0, 0.0, 0.0, 0.0, 0.0, 0.0, 0.0, 0.0, 0.0, 0.0, 0.0, 0.0, 0.0, 0.0, 0.0, 0.0, 0.0, 0.0, 0.0, 0.0, 0.0, 0.0, 0.0, 0.0, 0.0, 0.0, 0.0, 0.0, 0.0, 0.0, 0.0, 0.0, 0.0, 0.0, 0.0, 0.0, 0.0, 0.0, 0.0, 0.0, 0.0, 0.0, 0.0, 0.0, 0.0, 0.0, 0.0, 0.0, 0.0, 0.0, 0.0, 0.0, 0.0, 0.0, 0.0, 0.0, 0.0, 0.0, 0.0, 0.0, 0.0, 0.0, 0.0, 0.0, 0.0, 0.0, 0.0, 0.0, 0.0, 0.0, 0.0, 0.0, 0.0, 0.0, 0.0, 0.0, 0.0, 0.0, 0.0, 0.0, 0.0, 0.0, 0.0, 0.0, 0.0, 0.0, 0.0, 0.0, 0.0, 0.0, 0.0, 0.0, 0.0, 0.0, 0.0, 0.0, 0.0, 0.0, 0.0, 0.0, 0.0, 0.0, 0.0, 0.0, 0.0, 0.0, 0.0, 0.0, 0.0, 0.0, 0.0, 0.0, 0.0, 0.0, 0.0, 0.0, 0.0, 0.0, 0.0, 0.0, 0.0, 0.0, 0.0, 0.0, 0.0, 0.0, 0.0, 0.0, 0.0, 0.0, 0.0, 0.0, 0.0, 0.0, 0.0, 0.0, 0.0, 0.0, 0.0, 0.0, 0.0, 0.0, 0.0, 0.0, 0.0, 0.0, 0.0, 0.0, 0.0, 0.0, 0.0, 0.0, 0.0, 0.0, 0.0, 0.0, 0.0, 0.0, 0.0, 0.0, 0.0, 0.0, 0.0, 0.0, 0.0, 0.0, 0.0, 0.0, 0.0, 0.0, 0.0, 0.0, 0.0, 0.0, 0.0, 0.0, 0.0, 0.0, 0.0, 0.0, 0.0, 0.0, 0.0, 0.0, 0.0, 0.0, 0.0, 0.0, 0.0, 0.0, 0.0, 0.0, 0.0, 0.0, 0.0, 0.0, 0.0, 0.0, 0.0, 0.0, 0.0, 0.0, 0.0, 0.0, 0.0, 0.0, 0.0, 0.0, 0.0, 0.0, 0.0, 0.0, 0.0, 0.0, 0.0, 0.0, 0.0, 0.0, 0.0, 0.0, 0.0, 0.0, 0.0, 0.0, 0.0, 0.0, 0.0, 0.0, 0.0, 0.0, 0.0, 0.0, 0.0, 0.0, 0.0, 0.0, 0.0, 0.0, 0.0, 0.0, 0.0, 0.0, 0.0, 0.0, 0.0, 0.0, 0.0, 0.0, 0.0, 0.0, 0.0, 0.0, 0.0, 0.0, 0.0, 0.0, 0.0, 0.0, 0.0, 0.0, 0.0, 0.0, 0.0, 0.0, 0.0, 0.0, 0.0, 0.0, 0.0, 0.0, 0.0, 0.0, 0.0, 0.0, 0.0, 0.0, 0.0, 0.0, 0.0, 0.0, 0.0, 0.0, 0.0, 0.0, 0.0, 0.0, 0.0, 0.0, 0.0, 0.0, 0.0, 0.0, 0.0, 0.0, 0.0, 0.0, 0.0, 0.0, 0.0, 0.0, 0.0, 0.0, 0.0, 0.0, 0.0, 0.0, 0.0, 0.0, 0.0, 0.0, 0.0, 0.0, 0.0, 0.0, 0.0, 0.0, 0.0, 0.0, 0.0, 0.0, 0.0, 0.0, 0.0, 0.0, 0.0, 0.0, 0.0, 0.0, 0.0, 0.0, 0.0, 0.0, 0.0, 0.0, 0.0, 0.0, 0.0, 0.0, 0.0, 0.0, 0.0, 0.0, 0.0, 0.0, 0.0, 0.0, 0.0, 0.0, 0.0, 0.0, 0.0, 0.0, 0.0, 0.0, 0.0, 0.0, 0.0, 0.0, 0.0, 0.0, 0.0, 0.0, 0.0, 0.0, 0.0, 0.0, 0.0, 0.0, 0.0, 0.0, 0.0, 0.0, 0.0, 0.0, 0.0, 0.0, 0.0, 0.0, 0.0, 0.0, 0.0, 0.0, 0.0, 0.0, 0.0, 0.0, 0.0, 0.0, 0.0, 0.0, 0.0, 0.0, 0.0, 0.0, 0.0, 0.0, 0.0, 0.0, 0.0, 0.0, 0.0, 0.0, 0.0, 0.0, 0.0, 0.0, 0.0, 0.0, 0.0, 0.0, 0.0, 0.0, 0.0, 0.0, 0.0, 0.0, 0.0, 0.0, 0.0, 0.0, 0.0, 0.0, 0.0, 0.0, 0.0, 0.0, 0.0, 0.0, 0.0, 0.0, 0.0, 0.0, 0.0, 0.0, 0.0, 0.0, 0.0, 0.0, 0.0, 0.0, 0.0, 0.0, 0.0, 0.0, 0.0, 0.0, 0.0, 0.0, 0.0, 0.0, 0.0, 0.0, 0.0, 0.0, 0.0, 0.0, 0.0, 0.0, 0.0, 0.0, 0.0, 0.0, 0.0, 0.0, 0.0, 0.0, 0.0, 0.0, 0.0, 0.0, 0.0, 0.0, 0.0, 0.0, 0.0, 0.0, 0.0, 0.0, 0.0, 0.0, 0.0, 0.0, 0.0, 0.0, 0.0, 0.0, 0.0, 0.0, 0.0, 0.0, 0.0, 0.0, 0.0, 0.0, 0.0, 0.0, 0.0, 0.0, 0.0, 0.0, 0.0, 0.0, 0.0, 0.0, 0.0, 0.0, 0.0, 0.0, 0.0, 0.0, 0.0, 0.0, 0.0, 0.0, 0.0, 0.0, 0.0, 0.0, 0.0, 0.0, 0.0, 0.0, 0.0, 0.0, 0.0, 0.0, 0.0, 0.0, 0.0, 0.0, 0.0, 0.0, 0.0, 0.0, 0.0, 0.0, 0.0, 0.0, 0.0, 0.0, 0.0, 0.0, 0.0, 0.0, 0.0, 0.0, 0.0, 0.0, 0.0, 0.0, 0.0, 0.0, 0.0, 0.0, 0.0, 0.0, 0.0, 0.0, 0.0, 0.0, 0.0, 0.0, 0.0, 0.0, 0.0, 0.0, 0.0, 0.0, 0.0, 0.0, 0.0, 0.0, 0.0, 0.0, 0.0, 0.0, 0.0, 0.0, 0.0, 0.0, 0.0, 0.0, 0.0, 0.0, 0.0, 0.0, 0.0, 0.0, 0.0, 0.0, 0.0, 0.0, 0.0, 0.0, 0.0, 0.0, 0.0, 0.0, 0.0, 0.0, 0.0, 0.0, 0.0, 0.0, 0.0, 0.0, 0.0, 0.0, 0.0, 0.0, 0.0, 0.0, 0.0, 0.0, 0.0, 0.0, 0.0, 0.0, 0.0, 0.0, 0.0, 0.0, 0.0, 0.0, 0.0, 0.0, 0.0, 0.0, 0.0, 0.0, 0.0, 0.0, 0.0, 0.0, 0.0, 0.0, 0.0, 0.0, 0.0, 0.0, 0.0, 0.0, 0.0, 0.0, 0.0, 0.0, 0.0, 0.0, 0.0, 0.0, 0.0, 0.0, 0.0, 0.0, 0.0, 0.0, 0.0, 0.0, 0.0, 0.0, 0.0, 0.0, 0.0, 0.0, 0.0, 0.0, 0.0, 0.0, 0.0, 0.0, 0.0, 0.0, 0.0, 0.0, 0.0, 0.0, 0.0, 0.0, 0.0, 0.0, 0.0, 0.0, 0.0, 0.0, 0.0, 0.0, 0.0, 0.0, 0.0, 0.0, 0.0, 0.0, 0.0, 0.0, 0.0, 0.0, 0.0, 0.0, 0.0, 0.0, 0.0, 0.0, 0.0, 0.0, 0.0, 0.0, 0.0, 0.0, 0.0, 0.0, 0.0, 0.0, 0.0, 0.0, 0.0, 0.0, 0.0, 0.0, 0.0, 0.0, 0.0, 0.0, 0.0, 0.0, 0.0, 0.0, 0.0, 0.0, 0.0, 0.0, 0.0, 0.0, 0.0, 0.0, 0.0, 0.0, 0.0, 0.0, 0.0, 0.0, 0.0, 0.0, 0.0, 0.0, 0.0, 0.0, 0.0, 0.0, 0.0, 0.0, 0.0, 0.0, 0.0, 0.0, 0.0, 0.0, 0.0, 0.0, 0.0, 0.0, 0.0, 0.0, 0.0, 0.0, 0.0, 0.0, 0.0, 0.0, 0.0, 0.0, 0.0, 0.0, 0.0, 0.0, 0.0, 0.0, 0.0, 0.0, 0.0, 0.0, 0.0, 0.0, 0.0, 0.0, 0.0, 0.0, 0.0, 0.0, 0.0, 0.0, 0.0, 0.0, 0.0, 0.0, 0.0, 0.0, 0.0, 0.0, 0.0, 0.0, 0.0, 0.0, 0.0, 0.0, 0.0, 0.0, 0.0, 0.0, 0.0, 0.0, 0.0, 0.0, 0.0, 0.0, 0.0, 0.0, 0.0, 0.0, 0.0, 0.0, 0.0, 0.0, 0.0, 0.0, 0.0, 0.0, 0.0, 0.0, 0.0, 0.0, 0.0, 0.0, 0.0, 0.0, 0.0, 0.0, 0.0, 0.0, 0.0, 0.0, 0.0, 0.0, 0.0, 0.0, 0.0, 0.0, 0.0, 0.0, 0.0, 0.0, 0.0, 0.0, 0.0, 0.0, 0.0, 0.0, 0.0, 0.0, 0.0, 0.0, 0.0, 0.0, 0.0, 0.0, 0.0, 0.0, 0.0, 0.0, 0.0, 0.0, 0.0, 0.0, 0.0, 0.0, 0.0, 0.0, 0.0, 0.0, 0.0, 0.0, 0.0, 0.0, 0.0, 0.0, 0.0, 0.0, 0.0, 0.0, 0.0, 0.0, 0.0, 0.0, 0.0, 0.0, 0.0, 0.0, 0.0, 0.0, 0.0, 0.0, 0.0, 0.0, 0.0, 0.0, 0.0, 0.0, 0.0, 0.0, 0.0, 0.0, 0.0, 0.0, 0.0, 0.0, 0.0, 0.0, 0.0, 0.0, 0.0, 0.0, 0.0, 0.0, 0.0, 0.0, 0.0, 0.0, 0.0, 0.0, 0.0, 0.0, 0.0, 0.0, 0.0, 0.0, 0.0, 0.0, 0.0, 0.0, 0.0, 0.0, 0.0, 0.0, 0.0, 0.0, 0.0, 0.0, 0.0, 0.0, 0.0, 0.0, 0.0, 0.0, 0.0, 0.0, 0.0, 0.0, 0.0, 0.0, 0.0, 0.0, 0.0, 0.0, 0.0, 0.0, 0.0, 0.0, 0.0, 0.0, 0.0, 0.0, 0.0, 0.0, 0.0, 0.0, 0.0, 0.0, 0.0, 0.0, 0.0, 0.0, 0.0, 0.0, 0.0, 0.0, 0.0, 0.0, 0.0, 0.0, 0.0, 0.0, 0.0, 0.0, 0.0, 0.0, 0.0, 0.0, 0.0, 0.0, 0.0, 0.0, 0.0, 0.0, 0.0, 0.0, 0.0, 0.0, 0.0, 0.0, 0.0, 0.0, 0.0, 0.0, 0.0, 0.0, 0.0, 0.0, 0.0, 0.0, 0.0, 0.0, 0.0, 0.0, 0.0, 0.0, 0.0, 0.0, 0.0, 0.0, 0.0, 0.0, 0.0, 0.0, 0.0, 0.0, 0.0, 0.0, 0.0, 0.0, 0.0, 0.0, 0.0, 0.0, 0.0, 0.0, 0.0, 0.0, 0.0, 0.0, 0.0, 0.0, 0.0, 0.0, 0.0, 0.0, 0.0, 0.0, 0.0, 0.0, 0.0, 0.0, 0.0, 0.0, 0.0, 0.0, 0.0, 0.0, 0.0, 0.0, 0.0, 0.0, 0.0, 0.0, 0.0, 0.0, 0.0, 0.0, 0.0, 0.0, 0.0, 0.0, 0.0, 0.0, 0.0, 0.0, 0.0, 0.0, 0.0, 0.0, 0.0, 0.0, 0.0, 0.0, 0.0, 0.0, 0.0, 0.0, 0.0, 0.0, 0.0, 0.0, 0.0, 0.0, 0.0, 0.0, 0.0, 0.0, 0.0, 0.0, 0.0, 0.0, 0.0, 0.0, 0.0, 0.0, 0.0, 0.0, 0.0, 0.0, 0.0, 0.0, 0.0, 0.0, 0.0, 0.0, 0.0, 0.0, 0.0, 0.0, 0.0, 0.0, 0.0, 0.0, 0.0, 0.0, 0.0, 0.0, 0.0, 0.0, 0.0, 0.0, 0.0, 0.0, 0.0, 0.0, 0.0, 0.0, 0.0, 0.0, 0.0, 0.0, 0.0, 0.0, 0.0, 0.0, 0.0, 0.0, 0.0, 0.0, 0.0, 0.0, 0.0, 0.0, 0.0, 0.0, 0.0, 0.0, 0.0, 0.0, 0.0, 0.0, 0.0, 0.0, 0.0, 0.0, 0.0, 0.0, 0.0, 0.0, 0.0, 0.0, 0.0, 0.0, 0.0, 0.0, 0.0, 0.0, 0.0, 0.0, 0.0, 0.0, 0.0, 0.0, 0.0, 0.0, 0.0, 0.0, 0.0, 0.0, 0.0, 0.0, 0.0, 0.0, 0.0, 0.0, 0.0, 0.0, 0.0, 0.0, 0.0, 0.0, 0.0, 0.0, 0.0, 0.0, 0.0, 0.0, 0.0, 0.0, 0.0, 0.0, 0.0, 0.0, 0.0, 0.0, 0.0, 0.0, 0.0, 0.0, 0.0, 0.0, 0.0, 0.0, 0.0, 0.0, 0.0, 0.0, 0.0, 0.0, 0.0, 0.0, 0.0, 0.0, 0.0, 0.0, 0.0, 0.0, 0.0, 0.0, 0.0, 0.0, 0.0, 0.0, 0.0, 0.0, 0.0, 0.0, 0.0, 0.0, 0.0, 0.0, 0.0, 0.0, 0.0, 0.0, 0.0, 0.0, 0.0, 0.0, 0.0, 0.0, 0.0, 0.0, 0.0, 0.0, 0.0, 0.0, 0.0, 0.0, 0.0, 0.0, 0.0, 0.0, 0.0, 0.0, 0.0, 0.0, 0.0, 0.0, 0.0, 0.0, 0.0, 0.0, 0.0, 0.0, 0.0, 0.0, 0.0, 0.0, 0.0, 0.0, 0.0, 0.0, 0.0])
me_circle_001.materials.append(mat_material_007)
me_circle_001.materials.append(mat_material_003)
me_circle_001.materials.append(mat_material_007)
me_circle_001.materials.append(mat_material_006)
me_circle_001.use_remesh_fix_poles = True
me_circle_001.use_remesh_preserve_attributes = False
me_circle_001.update()
me_cube_001 = bpy.data.meshes.new('Cube.001')
me_cube_001.from_pydata([(-2.306, -2.306, -2.306), (-2.306, -2.306, -0.5926), (-2.306, 2.306, -2.306), (-2.306, 2.306, -0.5926), (2.306, -2.306, -2.306), (2.306, -2.306, -0.5926), (2.306, 2.306, -2.306), (2.306, 2.306, -0.5926)], [], [(0, 1, 3, 2), (2, 3, 7, 6), (6, 7, 5, 4), (4, 5, 1, 0), (2, 6, 4, 0), (7, 3, 1, 5)])
_uv = me_cube_001.uv_layers.new(name='UVMap')
_uv.uv.foreach_set('vector', [0.375, 0.0, 0.625, 0.0, 0.625, 0.25, 0.375, 0.25, 0.375, 0.25, 0.625, 0.25, 0.625, 0.5, 0.375, 0.5, 0.375, 0.5, 0.625, 0.5, 0.625, 0.75, 0.375, 0.75, 0.375, 0.75, 0.625, 0.75, 0.625, 1.0, 0.375, 1.0, 0.125, 0.5, 0.375, 0.5, 0.375, 0.75, 0.125, 0.75, 0.625, 0.5, 0.875, 0.5, 0.875, 0.75, 0.625, 0.75])
me_cube_001.update()

# ---- objects
ob_mustang = bpy.data.objects.new('Mustang', me_circle)
ob_circle_011 = bpy.data.objects.new('Circle.011', me_circle_011)
ob_circle_010 = bpy.data.objects.new('Circle.010', me_circle_010)
ob_circle_009 = bpy.data.objects.new('Circle.009', me_circle_009)
ob_circle_008 = bpy.data.objects.new('Circle.008', me_circle_008)
ob_circle_007 = bpy.data.objects.new('Circle.007', me_circle_007)
ob_circle_006 = bpy.data.objects.new('Circle.006', me_circle_006)
ob_circle_005 = bpy.data.objects.new('Circle.005', me_circle_004)
ob_circle_004 = bpy.data.objects.new('Circle.004', me_circle_003)
ob_circle_003 = bpy.data.objects.new('Circle.003', me_circle_002)
ob_circle_002 = bpy.data.objects.new('Circle.002', me_circle_001)
ob_circle_001 = bpy.data.objects.new('Circle.001', me_circle_001)
ob_cube = bpy.data.objects.new('Cube', me_cube_001)

# ---- transforms, parenting, visibility, modifiers, constraints
ob_mustang.location = (0.0, 0.0, 0.0)
ob_mustang.scale = (1.34, 1.34, 1.34)
_m = ob_mustang.modifiers.new('Mirror', 'MIRROR')
_m.use_clip = True
_m = ob_mustang.modifiers.new('Auto Smooth', 'NODES')
_m.node_group = ng_auto_smooth
_gi = [s.identifier for s in ng_auto_smooth.interface.items_tree if s.item_type == 'SOCKET' and s.in_out == 'INPUT']
_m[_gi[1]] = 3.142  # Angle
ob_circle_011.parent = ob_mustang
ob_circle_011.location = (0.0, 0.0, 0.0)
_m = ob_circle_011.modifiers.new('Mirror', 'MIRROR')
_m.use_clip = True
_m = ob_circle_011.modifiers.new('Auto Smooth', 'NODES')
_m.node_group = ng_auto_smooth
_gi = [s.identifier for s in ng_auto_smooth.interface.items_tree if s.item_type == 'SOCKET' and s.in_out == 'INPUT']
_m[_gi[1]] = 0.8727  # Angle
ob_circle_010.parent = ob_mustang
ob_circle_010.location = (0.0, 0.0, 0.0)
_m = ob_circle_010.modifiers.new('Mirror', 'MIRROR')
_m.use_clip = True
_m = ob_circle_010.modifiers.new('Auto Smooth', 'NODES')
_m.node_group = ng_auto_smooth
_gi = [s.identifier for s in ng_auto_smooth.interface.items_tree if s.item_type == 'SOCKET' and s.in_out == 'INPUT']
_m[_gi[1]] = 3.142  # Angle
ob_circle_009.parent = ob_mustang
ob_circle_009.location = (0.0, 0.0, 0.0)
_m = ob_circle_009.modifiers.new('Mirror', 'MIRROR')
_m.use_clip = True
_m = ob_circle_009.modifiers.new('Auto Smooth', 'NODES')
_m.node_group = ng_auto_smooth
_gi = [s.identifier for s in ng_auto_smooth.interface.items_tree if s.item_type == 'SOCKET' and s.in_out == 'INPUT']
_m[_gi[1]] = 0.8727  # Angle
ob_circle_008.parent = ob_mustang
ob_circle_008.location = (0.5491, -0.2475, 0.6803)
_m = ob_circle_008.modifiers.new('Mirror', 'MIRROR')
_m.mirror_object = ob_mustang
_m = ob_circle_008.modifiers.new('Auto Smooth', 'NODES')
_m.node_group = ng_auto_smooth
_gi = [s.identifier for s in ng_auto_smooth.interface.items_tree if s.item_type == 'SOCKET' and s.in_out == 'INPUT']
_m[_gi[1]] = 0.7854  # Angle
ob_circle_007.parent = ob_mustang
ob_circle_007.location = (0.0, 0.0, 0.0)
_m = ob_circle_007.modifiers.new('Mirror', 'MIRROR')
_m.use_clip = True
_m = ob_circle_007.modifiers.new('Auto Smooth', 'NODES')
_m.node_group = ng_auto_smooth
_gi = [s.identifier for s in ng_auto_smooth.interface.items_tree if s.item_type == 'SOCKET' and s.in_out == 'INPUT']
_m[_gi[1]] = 0.5236  # Angle
ob_circle_006.parent = ob_mustang
ob_circle_006.location = (0.0, 0.0, 0.0)
_m = ob_circle_006.modifiers.new('Mirror', 'MIRROR')
_m.use_clip = True
_m = ob_circle_006.modifiers.new('Auto Smooth', 'NODES')
_m.node_group = ng_auto_smooth
_gi = [s.identifier for s in ng_auto_smooth.interface.items_tree if s.item_type == 'SOCKET' and s.in_out == 'INPUT']
_m[_gi[1]] = 0.5236  # Angle
ob_circle_005.parent = ob_mustang
ob_circle_005.location = (0.0, 0.0, 0.0)
_m = ob_circle_005.modifiers.new('Mirror', 'MIRROR')
_m.use_clip = True
_m = ob_circle_005.modifiers.new('Auto Smooth', 'NODES')
_m.node_group = ng_auto_smooth
_gi = [s.identifier for s in ng_auto_smooth.interface.items_tree if s.item_type == 'SOCKET' and s.in_out == 'INPUT']
_m[_gi[1]] = 0.5236  # Angle
ob_circle_004.parent = ob_mustang
ob_circle_004.location = (0.0, 0.0, 0.0)
_m = ob_circle_004.modifiers.new('Mirror', 'MIRROR')
_m.use_clip = True
ob_circle_003.parent = ob_mustang
ob_circle_003.location = (0.0, 0.0, 0.0)
_m = ob_circle_003.modifiers.new('Mirror', 'MIRROR')
_m.use_clip = True
ob_circle_002.parent = ob_mustang
ob_circle_002.location = (0.5279, 0.9966, 0.2483)
_m = ob_circle_002.modifiers.new('Mirror', 'MIRROR')
_m.mirror_object = ob_mustang
_m = ob_circle_002.modifiers.new('Auto Smooth', 'NODES')
_m.node_group = ng_auto_smooth
_gi = [s.identifier for s in ng_auto_smooth.interface.items_tree if s.item_type == 'SOCKET' and s.in_out == 'INPUT']
_m[_gi[1]] = 0.5236  # Angle
ob_circle_001.parent = ob_mustang
ob_circle_001.location = (0.5279, -1.035, 0.2483)
_m = ob_circle_001.modifiers.new('Mirror', 'MIRROR')
_m.mirror_object = ob_mustang
_m = ob_circle_001.modifiers.new('Auto Smooth', 'NODES')
_m.node_group = ng_auto_smooth
_gi = [s.identifier for s in ng_auto_smooth.interface.items_tree if s.item_type == 'SOCKET' and s.in_out == 'INPUT']
_m[_gi[1]] = 0.5236  # Angle
ob_cube.location = (0.0, 0.08007, 0.4857)

# ---- collection membership
col_collection.objects.link(ob_mustang)
col_collection.objects.link(ob_circle_011)
col_collection.objects.link(ob_circle_010)
col_collection.objects.link(ob_circle_009)
col_collection.objects.link(ob_circle_008)
col_collection.objects.link(ob_circle_007)
col_collection.objects.link(ob_circle_006)
col_collection.objects.link(ob_circle_005)
col_collection.objects.link(ob_circle_004)
col_collection.objects.link(ob_circle_003)
col_collection.objects.link(ob_circle_002)
col_collection.objects.link(ob_circle_001)
col_collection.objects.link(ob_cube)

# ---- scene / render settings (as saved in the file)
scene.frame_start = 1; scene.frame_end = 250; scene.frame_set(1)
scene.render.engine = 'BLENDER_EEVEE_NEXT'
scene.cycles.sampling_pattern = 'TABULATED_SOBOL'
scene.cycles.use_light_tree = False
scene.view_settings.view_transform = 'Filmic'
bpy.context.view_layer.update()

# ---- added for rendering (the .blend has no active camera): camera
cam_auto = bpy.data.cameras.new('AutoCamera')
cam_auto.lens = 50.0
cam_auto.sensor_width = 36.0
cam_auto.clip_end = 1000.0
ob_auto_camera = bpy.data.objects.new('AutoCamera', cam_auto)
scene.collection.objects.link(ob_auto_camera)
ob_auto_camera.location = (6.69669, -7.95596, 5.10469)
ob_auto_camera.rotation_euler = (1.09748, -7.21219e-08, 0.694738)
scene.camera = ob_auto_camera
bpy.context.view_layer.update()
